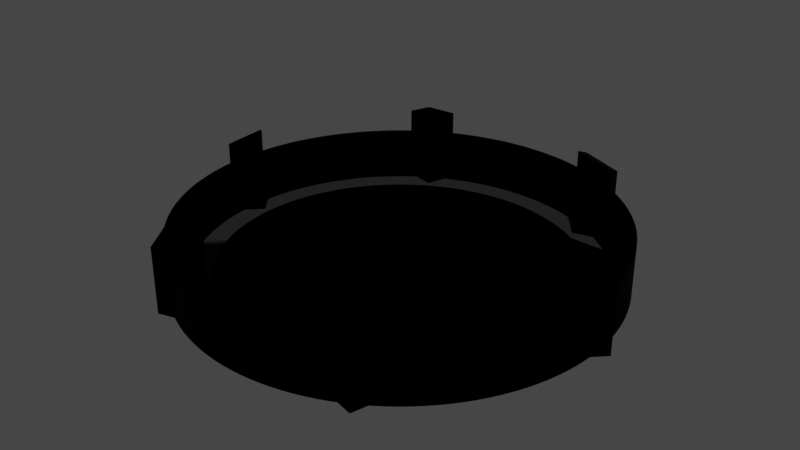 # Source: outpostWalls.blend  (saved by Blender 3.6.11; exported with 4.5.12 LTS)
import bpy
from mathutils import Matrix  # noqa: F401  (used for matrix-valued properties, if any)

bpy.ops.wm.read_factory_settings(use_empty=True)
scene = bpy.context.scene
scene.name = 'Scene'

# ---- collections
col_collection = bpy.data.collections.new('Collection'); scene.collection.children.link(col_collection)

# ---- images (referenced by path relative to the original .blend; pixels are not part of the script)
import os
ASSET_DIR = os.environ.get("B2B_ASSET_DIR", "")  # directory of the original .blend (textures are referenced by path, not embedded)
HERE = os.path.dirname(os.path.abspath(__file__))  # packed textures are extracted next to this script under _unpacked/

def load_image(name, relpath, width, height, colorspace="sRGB"):
    """Load a texture the original file referenced (path relative to the .blend, or extracted next to this script)."""
    p = next((c for c in (os.path.join(HERE, relpath), os.path.join(ASSET_DIR, relpath)) if relpath and os.path.exists(c)), "")
    if p:
        img = bpy.data.images.load(p, check_existing=True)
        img.name = name
    else:  # same state as the original file: an image datablock whose file is absent (Cycles renders it pink)
        img = bpy.data.images.new(name, width, height)
        img.source = "FILE"
        img.filepath = "//" + (relpath or name)
    img.colorspace_settings.name = colorspace
    return img
img_stone_tile_jpg = load_image('stone_tile.jpg', 'textures/stone_tile.jpg', 1024, 1024, 'sRGB')

# ---- materials (node trees are filled in below, after node groups)
mat_iron = bpy.data.materials.new('Iron')
mat_iron.use_transparent_shadow = False
mat_floor = bpy.data.materials.new('Floor')
mat_floor.use_transparent_shadow = False
mat_floor2 = bpy.data.materials.new('Floor2')
mat_floor2.use_transparent_shadow = False

# ---- material node trees
mat_iron.use_nodes = True; mat_iron.node_tree.nodes.clear()
_N = mat_iron.node_tree.nodes; _L = mat_iron.node_tree.links
n0 = _N.new('ShaderNodeOutputMaterial'); n0.name = 'Material Output'; n0.location = (300, 300)
n1 = _N.new('ShaderNodeBsdfPrincipled'); n1.name = 'Principled BSDF'; n1.location = (-82, 298)
n1.distribution = 'GGX'
n1.subsurface_method = 'RANDOM_WALK_SKIN'
n1.inputs[0].default_value = (0.0, 0.0, 0.0, 1.0)
n1.inputs[1].default_value = 1.0
n1.inputs[2].default_value = 1.0
n1.inputs[3].default_value = 1.45
n1.inputs[27].default_value = (0.0, 0.0, 0.0, 1.0)
n1.inputs[28].default_value = 1.0
_L.new(n1.outputs[0], n0.inputs[0])
n0.is_active_output = True
mat_floor.use_nodes = True; mat_floor.node_tree.nodes.clear()
_N = mat_floor.node_tree.nodes; _L = mat_floor.node_tree.links
n0 = _N.new('ShaderNodeOutputMaterial'); n0.name = 'Material Output'; n0.location = (463, 300)
n1 = _N.new('ShaderNodeBsdfPrincipled'); n1.name = 'Principled BSDF'; n1.location = (81, 288)
n1.distribution = 'GGX'
n1.subsurface_method = 'RANDOM_WALK_SKIN'
n1.inputs[0].default_value = (0.04668, 0.04668, 0.04668, 1.0)
n1.inputs[1].default_value = 1.0
n1.inputs[2].default_value = 1.0
n1.inputs[3].default_value = 1.45
n1.inputs[27].default_value = (0.0, 0.0, 0.0, 1.0)
n1.inputs[28].default_value = 1.0
n2 = _N.new('ShaderNodeTexImage'); n2.name = 'Image Texture'; n2.location = (-405, 140)
n2.image = img_stone_tile_jpg
_L.new(n1.outputs[0], n0.inputs[0])
n0.is_active_output = True
mat_floor2.use_nodes = True; mat_floor2.node_tree.nodes.clear()
_N = mat_floor2.node_tree.nodes; _L = mat_floor2.node_tree.links
n0 = _N.new('ShaderNodeBsdfPrincipled'); n0.name = 'Principled BSDF'; n0.location = (10, 300)
n0.distribution = 'GGX'
n0.subsurface_method = 'RANDOM_WALK_SKIN'
n0.inputs[0].default_value = (0.0, 0.0, 0.0, 1.0)
n0.inputs[1].default_value = 1.0
n0.inputs[2].default_value = 1.0
n0.inputs[3].default_value = 1.45
n0.inputs[27].default_value = (0.0, 0.0, 0.0, 1.0)
n0.inputs[28].default_value = 1.0
n1 = _N.new('ShaderNodeOutputMaterial'); n1.name = 'Material Output'; n1.location = (300, 300)
_L.new(n0.outputs[0], n1.inputs[0])
n1.is_active_output = True

# ---- world
world_world = bpy.data.worlds.new('World'); scene.world = world_world
world_world.use_nodes = True; world_world.node_tree.nodes.clear()
_N = world_world.node_tree.nodes; _L = world_world.node_tree.links
n0 = _N.new('ShaderNodeOutputWorld'); n0.name = 'World Output'; n0.location = (300, 300)
n1 = _N.new('ShaderNodeBackground'); n1.name = 'Background'; n1.location = (10, 300)
n1.inputs[0].default_value = (0.05088, 0.05088, 0.05088, 1.0)
_L.new(n1.outputs[0], n0.inputs[0])
n0.is_active_output = True
world_world.color = (0.05088, 0.05088, 0.05088)
world_world.use_sun_shadow = False
world_world.sun_shadow_jitter_overblur = 0.0

# ---- meshes
me_cylinder = bpy.data.meshes.new('Cylinder')
me_cylinder.from_pydata([(1.975e-08, 8.0, -1.0), (1.975e-08, 7.329, 1.0), (0.3925, 7.99, -1.0), (0.3596, 7.32, 1.0), (0.7841, 7.961, -1.0), (0.7184, 7.294, 1.0), (1.174, 7.913, -1.0), (1.075, 7.25, 1.0), (1.561, 7.846, -1.0), (1.43, 7.188, 1.0), (1.944, 7.76, -1.0), (1.781, 7.109, 1.0), (2.322, 7.656, -1.0), (2.128, 7.014, 1.0), (2.695, 7.532, -1.0), (2.469, 6.901, 1.0), (3.061, 7.391, -1.0), (2.805, 6.771, 1.0), (3.42, 7.232, -1.0), (3.134, 6.625, 1.0), (3.771, 7.055, -1.0), (3.455, 6.464, 1.0), (4.113, 6.862, -1.0), (3.768, 6.286, 1.0), (4.445, 6.652, -1.0), (4.072, 6.094, 1.0), (4.766, 6.426, -1.0), (4.366, 5.887, 1.0), (5.075, 6.184, -1.0), (4.65, 5.665, 1.0), (5.372, 5.928, -1.0), (4.922, 5.431, 1.0), (5.657, 5.657, -1.0), (5.182, 5.182, 1.0), (5.928, 5.372, -1.0), (5.431, 4.922, 1.0), (6.184, 5.075, -1.0), (5.665, 4.65, 1.0), (6.426, 4.766, -1.0), (5.887, 4.366, 1.0), (6.652, 4.445, -1.0), (6.094, 4.072, 1.0), (6.862, 4.113, -1.0), (6.286, 3.768, 1.0), (7.055, 3.771, -1.0), (6.464, 3.455, 1.0), (7.232, 3.42, -1.0), (6.625, 3.134, 1.0), (7.391, 3.061, -1.0), (6.771, 2.805, 1.0), (7.532, 2.695, -1.0), (6.901, 2.469, 1.0), (7.656, 2.322, -1.0), (7.014, 2.128, 1.0), (7.76, 1.944, -1.0), (7.109, 1.781, 1.0), (7.846, 1.561, -1.0), (7.188, 1.43, 1.0), (7.913, 1.174, -1.0), (7.25, 1.075, 1.0), (7.961, 0.7841, -1.0), (7.294, 0.7184, 1.0), (7.99, 0.3925, -1.0), (7.32, 0.3596, 1.0), (8.0, 1.839e-08, -1.0), (7.329, 1.839e-08, 1.0), (7.99, -0.3925, -1.0), (7.32, -0.3596, 1.0), (7.961, -0.7841, -1.0), (7.294, -0.7184, 1.0), (7.913, -1.174, -1.0), (7.25, -1.075, 1.0), (7.846, -1.561, -1.0), (7.188, -1.43, 1.0), (7.76, -1.944, -1.0), (7.109, -1.781, 1.0), (7.656, -2.322, -1.0), (7.014, -2.128, 1.0), (7.532, -2.695, -1.0), (6.901, -2.469, 1.0), (7.391, -3.061, -1.0), (6.771, -2.805, 1.0), (7.232, -3.42, -1.0), (6.625, -3.134, 1.0), (7.055, -3.771, -1.0), (6.464, -3.455, 1.0), (6.862, -4.113, -1.0), (6.286, -3.768, 1.0), (6.652, -4.445, -1.0), (6.094, -4.072, 1.0), (6.426, -4.766, -1.0), (5.887, -4.366, 1.0), (6.184, -5.075, -1.0), (5.665, -4.65, 1.0), (5.928, -5.372, -1.0), (5.431, -4.922, 1.0), (5.657, -5.657, -1.0), (5.182, -5.182, 1.0), (5.372, -5.928, -1.0), (4.922, -5.431, 1.0), (5.075, -6.184, -1.0), (4.65, -5.665, 1.0), (4.766, -6.426, -1.0), (4.366, -5.887, 1.0), (4.445, -6.652, -1.0), (4.072, -6.094, 1.0), (4.113, -6.862, -1.0), (3.768, -6.286, 1.0), (3.771, -7.055, -1.0), (3.455, -6.464, 1.0), (3.42, -7.232, -1.0), (3.134, -6.625, 1.0), (3.061, -7.391, -1.0), (2.805, -6.771, 1.0), (2.695, -7.532, -1.0), (2.469, -6.901, 1.0), (2.322, -7.656, -1.0), (2.128, -7.014, 1.0), (1.944, -7.76, -1.0), (1.781, -7.109, 1.0), (1.561, -7.846, -1.0), (1.43, -7.188, 1.0), (1.174, -7.913, -1.0), (1.075, -7.25, 1.0), (0.7841, -7.961, -1.0), (0.7184, -7.294, 1.0), (0.3925, -7.99, -1.0), (0.3596, -7.32, 1.0), (1.975e-08, -8.0, -1.0), (1.975e-08, -7.329, 1.0), (-0.3925, -7.99, -1.0), (-0.3596, -7.32, 1.0), (-0.7841, -7.961, -1.0), (-0.7184, -7.294, 1.0), (-1.174, -7.913, -1.0), (-1.075, -7.25, 1.0), (-1.561, -7.846, -1.0), (-1.43, -7.188, 1.0), (-1.944, -7.76, -1.0), (-1.781, -7.109, 1.0), (-2.322, -7.656, -1.0), (-2.128, -7.014, 1.0), (-2.695, -7.532, -1.0), (-2.469, -6.901, 1.0), (-3.061, -7.391, -1.0), (-2.805, -6.771, 1.0), (-3.42, -7.232, -1.0), (-3.134, -6.625, 1.0), (-3.771, -7.055, -1.0), (-3.455, -6.464, 1.0), (-4.113, -6.862, -1.0), (-3.768, -6.286, 1.0), (-4.445, -6.652, -1.0), (-4.072, -6.094, 1.0), (-4.766, -6.426, -1.0), (-4.366, -5.887, 1.0), (-5.075, -6.184, -1.0), (-4.65, -5.665, 1.0), (-5.372, -5.928, -1.0), (-4.922, -5.431, 1.0), (-5.657, -5.657, -1.0), (-5.182, -5.182, 1.0), (-5.928, -5.372, -1.0), (-5.431, -4.922, 1.0), (-6.184, -5.075, -1.0), (-5.665, -4.65, 1.0), (-6.426, -4.766, -1.0), (-5.887, -4.366, 1.0), (-6.652, -4.445, -1.0), (-6.094, -4.072, 1.0), (-6.862, -4.113, -1.0), (-6.286, -3.768, 1.0), (-7.055, -3.771, -1.0), (-6.464, -3.455, 1.0), (-7.232, -3.42, -1.0), (-6.625, -3.134, 1.0), (-7.391, -3.061, -1.0), (-6.771, -2.805, 1.0), (-7.532, -2.695, -1.0), (-6.901, -2.469, 1.0), (-7.656, -2.322, -1.0), (-7.014, -2.128, 1.0), (-7.76, -1.944, -1.0), (-7.109, -1.781, 1.0), (-7.846, -1.561, -1.0), (-7.188, -1.43, 1.0), (-7.913, -1.174, -1.0), (-7.25, -1.075, 1.0), (-7.961, -0.7841, -1.0), (-7.294, -0.7184, 1.0), (-7.99, -0.3925, -1.0), (-7.32, -0.3596, 1.0), (-8.0, 1.839e-08, -1.0), (-7.329, 1.839e-08, 1.0), (-7.99, 0.3925, -1.0), (-7.32, 0.3596, 1.0), (-7.961, 0.7841, -1.0), (-7.294, 0.7184, 1.0), (-7.913, 1.174, -1.0), (-7.25, 1.075, 1.0), (-7.846, 1.561, -1.0), (-7.188, 1.43, 1.0), (-7.76, 1.944, -1.0), (-7.109, 1.781, 1.0), (-7.656, 2.322, -1.0), (-7.014, 2.128, 1.0), (-7.532, 2.695, -1.0), (-6.901, 2.469, 1.0), (-7.391, 3.061, -1.0), (-6.771, 2.805, 1.0), (-7.232, 3.42, -1.0), (-6.625, 3.134, 1.0), (-7.055, 3.771, -1.0), (-6.464, 3.455, 1.0), (-6.862, 4.113, -1.0), (-6.286, 3.768, 1.0), (-6.652, 4.445, -1.0), (-6.094, 4.072, 1.0), (-6.426, 4.766, -1.0), (-5.887, 4.366, 1.0), (-6.184, 5.075, -1.0), (-5.665, 4.65, 1.0), (-5.928, 5.372, -1.0), (-5.431, 4.922, 1.0), (-5.657, 5.657, -1.0), (-5.182, 5.182, 1.0), (-5.372, 5.928, -1.0), (-4.922, 5.431, 1.0), (-5.075, 6.184, -1.0), (-4.65, 5.665, 1.0), (-4.766, 6.426, -1.0), (-4.366, 5.887, 1.0), (-4.445, 6.652, -1.0), (-4.072, 6.094, 1.0), (-4.113, 6.862, -1.0), (-3.768, 6.286, 1.0), (-3.771, 7.055, -1.0), (-3.455, 6.464, 1.0), (-3.42, 7.232, -1.0), (-3.134, 6.625, 1.0), (-3.061, 7.391, -1.0), (-2.805, 6.771, 1.0), (-2.695, 7.532, -1.0), (-2.469, 6.901, 1.0), (-2.322, 7.656, -1.0), (-2.128, 7.014, 1.0), (-1.944, 7.76, -1.0), (-1.781, 7.109, 1.0), (-1.561, 7.846, -1.0), (-1.43, 7.188, 1.0), (-1.174, 7.913, -1.0), (-1.075, 7.25, 1.0), (-0.7841, 7.961, -1.0), (-0.7184, 7.294, 1.0), (-0.3925, 7.99, -1.0), (-0.3596, 7.32, 1.0), (0.3925, 7.99, 1.0), (1.975e-08, 8.0, 1.0), (0.7841, 7.961, 1.0), (1.174, 7.913, 1.0), (1.561, 7.846, 1.0), (1.944, 7.76, 1.0), (2.322, 7.656, 1.0), (2.695, 7.532, 1.0), (3.061, 7.391, 1.0), (3.42, 7.232, 1.0), (3.771, 7.055, 1.0), (4.113, 6.862, 1.0), (4.445, 6.652, 1.0), (4.766, 6.426, 1.0), (5.075, 6.184, 1.0), (5.372, 5.928, 1.0), (5.657, 5.657, 1.0), (5.928, 5.372, 1.0), (6.184, 5.075, 1.0), (6.426, 4.766, 1.0), (6.652, 4.445, 1.0), (6.862, 4.113, 1.0), (7.055, 3.771, 1.0), (7.232, 3.42, 1.0), (7.391, 3.061, 1.0), (7.532, 2.695, 1.0), (7.656, 2.322, 1.0), (7.76, 1.944, 1.0), (7.846, 1.561, 1.0), (7.913, 1.174, 1.0), (7.961, 0.7841, 1.0), (7.99, 0.3925, 1.0), (8.0, 1.839e-08, 1.0), (7.99, -0.3925, 1.0), (7.961, -0.7841, 1.0), (7.913, -1.174, 1.0), (7.846, -1.561, 1.0), (7.76, -1.944, 1.0), (7.656, -2.322, 1.0), (7.532, -2.695, 1.0), (7.391, -3.061, 1.0), (7.232, -3.42, 1.0), (7.055, -3.771, 1.0), (6.862, -4.113, 1.0), (6.652, -4.445, 1.0), (6.426, -4.766, 1.0), (6.184, -5.075, 1.0), (5.928, -5.372, 1.0), (5.657, -5.657, 1.0), (5.372, -5.928, 1.0), (5.075, -6.184, 1.0), (4.766, -6.426, 1.0), (4.445, -6.652, 1.0), (4.113, -6.862, 1.0), (3.771, -7.055, 1.0), (3.42, -7.232, 1.0), (3.061, -7.391, 1.0), (2.695, -7.532, 1.0), (2.322, -7.656, 1.0), (1.944, -7.76, 1.0), (1.561, -7.846, 1.0), (1.174, -7.913, 1.0), (0.7841, -7.961, 1.0), (0.3925, -7.99, 1.0), (1.975e-08, -8.0, 1.0), (-0.3925, -7.99, 1.0), (-0.7841, -7.961, 1.0), (-1.174, -7.913, 1.0), (-1.561, -7.846, 1.0), (-1.944, -7.76, 1.0), (-2.322, -7.656, 1.0), (-2.695, -7.532, 1.0), (-3.061, -7.391, 1.0), (-3.42, -7.232, 1.0), (-3.771, -7.055, 1.0), (-4.113, -6.862, 1.0), (-4.445, -6.652, 1.0), (-4.766, -6.426, 1.0), (-5.075, -6.184, 1.0), (-5.372, -5.928, 1.0), (-5.657, -5.657, 1.0), (-5.928, -5.372, 1.0), (-6.184, -5.075, 1.0), (-6.426, -4.766, 1.0), (-6.652, -4.445, 1.0), (-6.862, -4.113, 1.0), (-7.055, -3.771, 1.0), (-7.232, -3.42, 1.0), (-7.391, -3.061, 1.0), (-7.532, -2.695, 1.0), (-7.656, -2.322, 1.0), (-7.76, -1.944, 1.0), (-7.846, -1.561, 1.0), (-7.913, -1.174, 1.0), (-7.961, -0.7841, 1.0), (-7.99, -0.3925, 1.0), (-8.0, 1.839e-08, 1.0), (-7.99, 0.3925, 1.0), (-7.961, 0.7841, 1.0), (-7.913, 1.174, 1.0), (-7.846, 1.561, 1.0), (-7.76, 1.944, 1.0), (-7.656, 2.322, 1.0), (-7.532, 2.695, 1.0), (-7.391, 3.061, 1.0), (-7.232, 3.42, 1.0), (-7.055, 3.771, 1.0), (-6.862, 4.113, 1.0), (-6.652, 4.445, 1.0), (-6.426, 4.766, 1.0), (-6.184, 5.075, 1.0), (-5.928, 5.372, 1.0), (-5.657, 5.657, 1.0), (-5.372, 5.928, 1.0), (-5.075, 6.184, 1.0), (-4.766, 6.426, 1.0), (-4.445, 6.652, 1.0), (-4.113, 6.862, 1.0), (-3.771, 7.055, 1.0), (-3.42, 7.232, 1.0), (-3.061, 7.391, 1.0), (-2.695, 7.532, 1.0), (-2.322, 7.656, 1.0), (-1.944, 7.76, 1.0), (-1.561, 7.846, 1.0), (-1.174, 7.913, 1.0), (-0.7841, 7.961, 1.0), (-0.3925, 7.99, 1.0), (0.3208, 6.53, -0.75), (1.828e-08, 6.538, -0.75), (0.6408, 6.506, -0.75), (0.9593, 6.467, -0.75), (1.275, 6.412, -0.75), (1.589, 6.342, -0.75), (1.898, 6.256, -0.75), (2.203, 6.156, -0.75), (2.502, 6.04, -0.75), (2.795, 5.91, -0.75), (3.082, 5.766, -0.75), (3.361, 5.608, -0.75), (3.632, 5.436, -0.75), (3.895, 5.251, -0.75), (4.148, 5.054, -0.75), (4.39, 4.844, -0.75), (4.623, 4.623, -0.75), (4.844, 4.39, -0.75), (5.054, 4.148, -0.75), (5.251, 3.895, -0.75), (5.436, 3.632, -0.75), (5.608, 3.361, -0.75), (5.766, 3.082, -0.75), (5.91, 2.795, -0.75), (6.04, 2.502, -0.75), (6.156, 2.203, -0.75), (6.256, 1.898, -0.75), (6.342, 1.589, -0.75), (6.412, 1.275, -0.75), (6.467, 0.9593, -0.75), (6.506, 0.6408, -0.75), (6.53, 0.3208, -0.75), (6.538, 1.692e-08, -0.75), (6.53, -0.3208, -0.75), (6.506, -0.6408, -0.75), (6.467, -0.9593, -0.75), (6.412, -1.275, -0.75), (6.342, -1.589, -0.75), (6.256, -1.898, -0.75), (6.156, -2.203, -0.75), (6.04, -2.502, -0.75), (5.91, -2.795, -0.75), (5.766, -3.082, -0.75), (5.608, -3.361, -0.75), (5.436, -3.632, -0.75), (5.251, -3.895, -0.75), (5.054, -4.148, -0.75), (4.844, -4.39, -0.75), (4.623, -4.623, -0.75), (4.39, -4.844, -0.75), (4.148, -5.054, -0.75), (3.895, -5.251, -0.75), (3.632, -5.436, -0.75), (3.361, -5.608, -0.75), (3.082, -5.766, -0.75), (2.795, -5.91, -0.75), (2.502, -6.04, -0.75), (2.203, -6.156, -0.75), (1.898, -6.256, -0.75), (1.589, -6.342, -0.75), (1.275, -6.412, -0.75), (0.9593, -6.467, -0.75), (0.6408, -6.506, -0.75), (0.3208, -6.53, -0.75), (1.828e-08, -6.538, -0.75), (-0.3208, -6.53, -0.75), (-0.6408, -6.506, -0.75), (-0.9593, -6.467, -0.75), (-1.275, -6.412, -0.75), (-1.589, -6.342, -0.75), (-1.898, -6.256, -0.75), (-2.203, -6.156, -0.75), (-2.502, -6.04, -0.75), (-2.795, -5.91, -0.75), (-3.082, -5.766, -0.75), (-3.361, -5.608, -0.75), (-3.632, -5.436, -0.75), (-3.895, -5.251, -0.75), (-4.148, -5.054, -0.75), (-4.39, -4.844, -0.75), (-4.623, -4.623, -0.75), (-4.844, -4.39, -0.75), (-5.054, -4.148, -0.75), (-5.251, -3.895, -0.75), (-5.436, -3.632, -0.75), (-5.608, -3.361, -0.75), (-5.766, -3.082, -0.75), (-5.91, -2.795, -0.75), (-6.04, -2.502, -0.75), (-6.156, -2.203, -0.75), (-6.256, -1.898, -0.75), (-6.342, -1.589, -0.75), (-6.412, -1.275, -0.75), (-6.467, -0.9593, -0.75), (-6.506, -0.6408, -0.75), (-6.53, -0.3208, -0.75), (-6.538, 1.692e-08, -0.75), (-6.53, 0.3208, -0.75), (-6.506, 0.6408, -0.75), (-6.467, 0.9593, -0.75), (-6.412, 1.275, -0.75), (-6.342, 1.589, -0.75), (-6.256, 1.898, -0.75), (-6.156, 2.203, -0.75), (-6.04, 2.502, -0.75), (-5.91, 2.795, -0.75), (-5.766, 3.082, -0.75), (-5.608, 3.361, -0.75), (-5.436, 3.632, -0.75), (-5.251, 3.895, -0.75), (-5.054, 4.148, -0.75), (-4.844, 4.39, -0.75), (-4.623, 4.623, -0.75), (-4.39, 4.844, -0.75), (-4.148, 5.054, -0.75), (-3.895, 5.251, -0.75), (-3.632, 5.436, -0.75), (-3.361, 5.608, -0.75), (-3.082, 5.766, -0.75), (-2.795, 5.91, -0.75), (-2.502, 6.04, -0.75), (-2.203, 6.156, -0.75), (-1.898, 6.256, -0.75), (-1.589, 6.342, -0.75), (-1.275, 6.412, -0.75), (-0.9593, 6.467, -0.75), (-0.6408, 6.506, -0.75), (-0.3208, 6.53, -0.75), (6.751, 1.839e-08, -1.0), (6.751, 1.839e-08, 2.53), (7.6, 0.8485, -1.0), (7.6, 0.8485, 2.0), (7.6, -0.8485, -1.0), (7.6, -0.8485, 2.0), (8.449, 1.839e-08, -1.0), (8.449, 1.839e-08, 1.47), (-7.6, -0.8485, -1.0), (-6.751, 9.257e-08, -1.0), (-6.751, 9.257e-08, 2.53), (-7.6, -0.8485, 2.0), (-8.449, -5.579e-08, -1.0), (-8.449, -5.579e-08, 1.47), (-7.6, 0.8485, -1.0), (-7.6, 0.8485, 2.0), (3.063, 7.007, -1.0), (3.374, 5.848, -1.0), (3.374, 5.848, 2.53), (3.063, 7.007, 2.0), (4.222, 7.318, -1.0), (4.222, 7.318, 1.47), (4.533, 6.159, -1.0), (4.533, 6.159, 2.0), (-3.063, -7.007, -1.0), (-3.374, -5.848, -1.0), (-3.374, -5.848, 2.53), (-3.063, -7.007, 2.0), (-4.222, -7.318, -1.0), (-4.222, -7.318, 1.47), (-4.533, -6.159, -1.0), (-4.533, -6.159, 2.0), (-4.537, 6.156, -1.0), (-3.378, 5.846, -1.0), (-3.378, 5.846, 2.53), (-4.537, 6.156, 2.0), (-4.227, 7.315, -1.0), (-4.227, 7.315, 1.47), (-3.067, 7.005, -1.0), (-3.067, 7.005, 2.0), (4.537, -6.156, -1.0), (3.378, -5.846, -1.0), (3.378, -5.846, 2.53), (4.537, -6.156, 2.0), (4.227, -7.315, -1.0), (4.227, -7.315, 1.47), (3.067, -7.005, -1.0), (3.067, -7.005, 2.0), (0.3596, 7.32, -0.75), (1.975e-08, 7.329, -0.75), (0.7184, 7.294, -0.75), (1.075, 7.25, -0.75), (1.43, 7.188, -0.75), (1.781, 7.109, -0.75), (2.128, 7.014, -0.75), (2.469, 6.901, -0.75), (2.805, 6.771, -0.75), (3.134, 6.625, -0.75), (3.455, 6.464, -0.75), (3.768, 6.286, -0.75), (4.072, 6.094, -0.75), (4.366, 5.887, -0.75), (4.65, 5.665, -0.75), (4.922, 5.431, -0.75), (5.182, 5.182, -0.75), (5.431, 4.922, -0.75), (5.665, 4.65, -0.75), (5.887, 4.366, -0.75), (6.094, 4.072, -0.75), (6.286, 3.768, -0.75), (6.464, 3.455, -0.75), (6.625, 3.134, -0.75), (6.771, 2.805, -0.75), (6.901, 2.469, -0.75), (7.014, 2.128, -0.75), (7.109, 1.781, -0.75), (7.188, 1.43, -0.75), (7.25, 1.075, -0.75), (7.294, 0.7184, -0.75), (7.32, 0.3596, -0.75), (7.329, 1.839e-08, -0.75), (7.32, -0.3596, -0.75), (7.294, -0.7184, -0.75), (7.25, -1.075, -0.75), (7.188, -1.43, -0.75), (7.109, -1.781, -0.75), (7.014, -2.128, -0.75), (6.901, -2.469, -0.75), (6.771, -2.805, -0.75), (6.625, -3.134, -0.75), (6.464, -3.455, -0.75), (6.286, -3.768, -0.75), (6.094, -4.072, -0.75), (5.887, -4.366, -0.75), (5.665, -4.65, -0.75), (5.431, -4.922, -0.75), (5.182, -5.182, -0.75), (4.922, -5.431, -0.75), (4.65, -5.665, -0.75), (4.366, -5.887, -0.75), (4.072, -6.094, -0.75), (3.768, -6.286, -0.75), (3.455, -6.464, -0.75), (3.134, -6.625, -0.75), (2.805, -6.771, -0.75), (2.469, -6.901, -0.75), (2.128, -7.014, -0.75), (1.781, -7.109, -0.75), (1.43, -7.188, -0.75), (1.075, -7.25, -0.75), (0.7184, -7.294, -0.75), (0.3596, -7.32, -0.75), (1.975e-08, -7.329, -0.75), (-0.3596, -7.32, -0.75), (-0.7184, -7.294, -0.75), (-1.075, -7.25, -0.75), (-1.43, -7.188, -0.75), (-1.781, -7.109, -0.75), (-2.128, -7.014, -0.75), (-2.469, -6.901, -0.75), (-2.805, -6.771, -0.75), (-3.134, -6.625, -0.75), (-3.455, -6.464, -0.75), (-3.768, -6.286, -0.75), (-4.072, -6.094, -0.75), (-4.366, -5.887, -0.75), (-4.65, -5.665, -0.75), (-4.922, -5.431, -0.75), (-5.182, -5.182, -0.75), (-5.431, -4.922, -0.75), (-5.665, -4.65, -0.75), (-5.887, -4.366, -0.75), (-6.094, -4.072, -0.75), (-6.286, -3.768, -0.75), (-6.464, -3.455, -0.75), (-6.625, -3.134, -0.75), (-6.771, -2.805, -0.75), (-6.901, -2.469, -0.75), (-7.014, -2.128, -0.75), (-7.109, -1.781, -0.75), (-7.188, -1.43, -0.75), (-7.25, -1.075, -0.75), (-7.294, -0.7184, -0.75), (-7.32, -0.3596, -0.75), (-7.329, 1.839e-08, -0.75), (-7.32, 0.3596, -0.75), (-7.294, 0.7184, -0.75), (-7.25, 1.075, -0.75), (-7.188, 1.43, -0.75), (-7.109, 1.781, -0.75), (-7.014, 2.128, -0.75), (-6.901, 2.469, -0.75), (-6.771, 2.805, -0.75), (-6.625, 3.134, -0.75), (-6.464, 3.455, -0.75), (-6.286, 3.768, -0.75), (-6.094, 4.072, -0.75), (-5.887, 4.366, -0.75), (-5.665, 4.65, -0.75), (-5.431, 4.922, -0.75), (-5.182, 5.182, -0.75), (-4.922, 5.431, -0.75), (-4.65, 5.665, -0.75), (-4.366, 5.887, -0.75), (-4.072, 6.094, -0.75), (-3.768, 6.286, -0.75), (-3.455, 6.464, -0.75), (-3.134, 6.625, -0.75), (-2.805, 6.771, -0.75), (-2.469, 6.901, -0.75), (-2.128, 7.014, -0.75), (-1.781, 7.109, -0.75), (-1.43, 7.188, -0.75), (-1.075, 7.25, -0.75), (-0.7184, 7.294, -0.75), (-0.3596, 7.32, -0.75)], [], [(0, 257, 256, 2), (2, 256, 258, 4), (4, 258, 259, 6), (6, 259, 260, 8), (8, 260, 261, 10), (10, 261, 262, 12), (12, 262, 263, 14), (14, 263, 264, 16), (16, 264, 265, 18), (18, 265, 266, 20), (20, 266, 267, 22), (22, 267, 268, 24), (24, 268, 269, 26), (26, 269, 270, 28), (28, 270, 271, 30), (30, 271, 272, 32), (32, 272, 273, 34), (34, 273, 274, 36), (36, 274, 275, 38), (38, 275, 276, 40), (40, 276, 277, 42), (42, 277, 278, 44), (44, 278, 279, 46), (46, 279, 280, 48), (48, 280, 281, 50), (50, 281, 282, 52), (52, 282, 283, 54), (54, 283, 284, 56), (56, 284, 285, 58), (58, 285, 286, 60), (60, 286, 287, 62), (62, 287, 288, 64), (64, 288, 289, 66), (66, 289, 290, 68), (68, 290, 291, 70), (70, 291, 292, 72), (72, 292, 293, 74), (74, 293, 294, 76), (76, 294, 295, 78), (78, 295, 296, 80), (80, 296, 297, 82), (82, 297, 298, 84), (84, 298, 299, 86), (86, 299, 300, 88), (88, 300, 301, 90), (90, 301, 302, 92), (92, 302, 303, 94), (94, 303, 304, 96), (96, 304, 305, 98), (98, 305, 306, 100), (100, 306, 307, 102), (102, 307, 308, 104), (104, 308, 309, 106), (106, 309, 310, 108), (108, 310, 311, 110), (110, 311, 312, 112), (112, 312, 313, 114), (114, 313, 314, 116), (116, 314, 315, 118), (118, 315, 316, 120), (120, 316, 317, 122), (122, 317, 318, 124), (124, 318, 319, 126), (126, 319, 320, 128), (128, 320, 321, 130), (130, 321, 322, 132), (132, 322, 323, 134), (134, 323, 324, 136), (136, 324, 325, 138), (138, 325, 326, 140), (140, 326, 327, 142), (142, 327, 328, 144), (144, 328, 329, 146), (146, 329, 330, 148), (148, 330, 331, 150), (150, 331, 332, 152), (152, 332, 333, 154), (154, 333, 334, 156), (156, 334, 335, 158), (158, 335, 336, 160), (160, 336, 337, 162), (162, 337, 338, 164), (164, 338, 339, 166), (166, 339, 340, 168), (168, 340, 341, 170), (170, 341, 342, 172), (172, 342, 343, 174), (174, 343, 344, 176), (176, 344, 345, 178), (178, 345, 346, 180), (180, 346, 347, 182), (182, 347, 348, 184), (184, 348, 349, 186), (186, 349, 350, 188), (188, 350, 351, 190), (190, 351, 352, 192), (192, 352, 353, 194), (194, 353, 354, 196), (196, 354, 355, 198), (198, 355, 356, 200), (200, 356, 357, 202), (202, 357, 358, 204), (204, 358, 359, 206), (206, 359, 360, 208), (208, 360, 361, 210), (210, 361, 362, 212), (212, 362, 363, 214), (214, 363, 364, 216), (216, 364, 365, 218), (218, 365, 366, 220), (220, 366, 367, 222), (222, 367, 368, 224), (224, 368, 369, 226), (226, 369, 370, 228), (228, 370, 371, 230), (230, 371, 372, 232), (232, 372, 373, 234), (234, 373, 374, 236), (236, 374, 375, 238), (238, 375, 376, 240), (240, 376, 377, 242), (242, 377, 378, 244), (244, 378, 379, 246), (246, 379, 380, 248), (248, 380, 381, 250), (250, 381, 382, 252), (167, 165, 642, 643), (252, 382, 383, 254), (254, 383, 257, 0), (0, 2, 4, 6, 8, 10, 12, 14, 16, 18, 20, 22, 24, 26, 28, 30, 32, 34, 36, 38, 40, 42, 44, 46, 48, 50, 52, 54, 56, 58, 60, 62, 64, 66, 68, 70, 72, 74, 76, 78, 80, 82, 84, 86, 88, 90, 92, 94, 96, 98, 100, 102, 104, 106, 108, 110, 112, 114, 116, 118, 120, 122, 124, 126, 128, 130, 132, 134, 136, 138, 140, 142, 144, 146, 148, 150, 152, 154, 156, 158, 160, 162, 164, 166, 168, 170, 172, 174, 176, 178, 180, 182, 184, 186, 188, 190, 192, 194, 196, 198, 200, 202, 204, 206, 208, 210, 212, 214, 216, 218, 220, 222, 224, 226, 228, 230, 232, 234, 236, 238, 240, 242, 244, 246, 248, 250, 252, 254), (1, 3, 256, 257), (3, 5, 258, 256), (5, 7, 259, 258), (7, 9, 260, 259), (9, 11, 261, 260), (11, 13, 262, 261), (13, 15, 263, 262), (15, 17, 264, 263), (17, 19, 265, 264), (19, 21, 266, 265), (21, 23, 267, 266), (23, 25, 268, 267), (25, 27, 269, 268), (27, 29, 270, 269), (29, 31, 271, 270), (31, 33, 272, 271), (33, 35, 273, 272), (35, 37, 274, 273), (37, 39, 275, 274), (39, 41, 276, 275), (41, 43, 277, 276), (43, 45, 278, 277), (45, 47, 279, 278), (47, 49, 280, 279), (49, 51, 281, 280), (51, 53, 282, 281), (53, 55, 283, 282), (55, 57, 284, 283), (57, 59, 285, 284), (59, 61, 286, 285), (61, 63, 287, 286), (63, 65, 288, 287), (65, 67, 289, 288), (67, 69, 290, 289), (69, 71, 291, 290), (71, 73, 292, 291), (73, 75, 293, 292), (75, 77, 294, 293), (77, 79, 295, 294), (79, 81, 296, 295), (81, 83, 297, 296), (83, 85, 298, 297), (85, 87, 299, 298), (87, 89, 300, 299), (89, 91, 301, 300), (91, 93, 302, 301), (93, 95, 303, 302), (95, 97, 304, 303), (97, 99, 305, 304), (99, 101, 306, 305), (101, 103, 307, 306), (103, 105, 308, 307), (105, 107, 309, 308), (107, 109, 310, 309), (109, 111, 311, 310), (111, 113, 312, 311), (113, 115, 313, 312), (115, 117, 314, 313), (117, 119, 315, 314), (119, 121, 316, 315), (121, 123, 317, 316), (123, 125, 318, 317), (125, 127, 319, 318), (127, 129, 320, 319), (129, 131, 321, 320), (131, 133, 322, 321), (133, 135, 323, 322), (135, 137, 324, 323), (137, 139, 325, 324), (139, 141, 326, 325), (141, 143, 327, 326), (143, 145, 328, 327), (145, 147, 329, 328), (147, 149, 330, 329), (149, 151, 331, 330), (151, 153, 332, 331), (153, 155, 333, 332), (155, 157, 334, 333), (157, 159, 335, 334), (159, 161, 336, 335), (161, 163, 337, 336), (163, 165, 338, 337), (165, 167, 339, 338), (167, 169, 340, 339), (169, 171, 341, 340), (171, 173, 342, 341), (173, 175, 343, 342), (175, 177, 344, 343), (177, 179, 345, 344), (179, 181, 346, 345), (181, 183, 347, 346), (183, 185, 348, 347), (185, 187, 349, 348), (187, 189, 350, 349), (189, 191, 351, 350), (191, 193, 352, 351), (193, 195, 353, 352), (195, 197, 354, 353), (197, 199, 355, 354), (199, 201, 356, 355), (201, 203, 357, 356), (203, 205, 358, 357), (205, 207, 359, 358), (207, 209, 360, 359), (209, 211, 361, 360), (211, 213, 362, 361), (213, 215, 363, 362), (215, 217, 364, 363), (217, 219, 365, 364), (219, 221, 366, 365), (221, 223, 367, 366), (223, 225, 368, 367), (225, 227, 369, 368), (227, 229, 370, 369), (229, 231, 371, 370), (231, 233, 372, 371), (233, 235, 373, 372), (235, 237, 374, 373), (237, 239, 375, 374), (239, 241, 376, 375), (241, 243, 377, 376), (243, 245, 378, 377), (245, 247, 379, 378), (247, 249, 380, 379), (249, 251, 381, 380), (251, 253, 382, 381), (253, 255, 383, 382), (255, 1, 257, 383), (384, 385, 511, 510, 509, 508, 507, 506, 505, 504, 503, 502, 501, 500, 499, 498, 497, 496, 495, 494, 493, 492, 491, 490, 489, 488, 487, 486, 485, 484, 483, 482, 481, 480, 479, 478, 477, 476, 475, 474, 473, 472, 471, 470, 469, 468, 467, 466, 465, 464, 463, 462, 461, 460, 459, 458, 457, 456, 455, 454, 453, 452, 451, 450, 449, 448, 447, 446, 445, 444, 443, 442, 441, 440, 439, 438, 437, 436, 435, 434, 433, 432, 431, 430, 429, 428, 427, 426, 425, 424, 423, 422, 421, 420, 419, 418, 417, 416, 415, 414, 413, 412, 411, 410, 409, 408, 407, 406, 405, 404, 403, 402, 401, 400, 399, 398, 397, 396, 395, 394, 393, 392, 391, 390, 389, 388, 387, 386), (65, 63, 591, 592), (169, 167, 643, 644), (67, 65, 592, 593), (171, 169, 644, 645), (69, 67, 593, 594), (173, 171, 645, 646), (71, 69, 594, 595), (175, 173, 646, 647), (73, 71, 595, 596), (177, 175, 647, 648), (75, 73, 596, 597), (179, 177, 648, 649), (77, 75, 597, 598), (181, 179, 649, 650), (79, 77, 598, 599), (183, 181, 650, 651), (81, 79, 599, 600), (185, 183, 651, 652), (83, 81, 600, 601), (187, 185, 652, 653), (85, 83, 601, 602), (189, 187, 653, 654), (87, 85, 602, 603), (191, 189, 654, 655), (89, 87, 603, 604), (193, 191, 655, 656), (91, 89, 604, 605), (195, 193, 656, 657), (93, 91, 605, 606), (197, 195, 657, 658), (95, 93, 606, 607), (199, 197, 658, 659), (97, 95, 607, 608), (201, 199, 659, 660), (99, 97, 608, 609), (203, 201, 660, 661), (101, 99, 609, 610), (205, 203, 661, 662), (103, 101, 610, 611), (207, 205, 662, 663), (105, 103, 611, 612), (3, 1, 561, 560), (209, 207, 663, 664), (107, 105, 612, 613), (5, 3, 560, 562), (211, 209, 664, 665), (109, 107, 613, 614), (7, 5, 562, 563), (213, 211, 665, 666), (111, 109, 614, 615), (9, 7, 563, 564), (215, 213, 666, 667), (113, 111, 615, 616), (11, 9, 564, 565), (217, 215, 667, 668), (115, 113, 616, 617), (13, 11, 565, 566), (219, 217, 668, 669), (117, 115, 617, 618), (15, 13, 566, 567), (221, 219, 669, 670), (119, 117, 618, 619), (17, 15, 567, 568), (223, 221, 670, 671), (121, 119, 619, 620), (19, 17, 568, 569), (225, 223, 671, 672), (123, 121, 620, 621), (21, 19, 569, 570), (227, 225, 672, 673), (125, 123, 621, 622), (23, 21, 570, 571), (229, 227, 673, 674), (127, 125, 622, 623), (25, 23, 571, 572), (231, 229, 674, 675), (129, 127, 623, 624), (27, 25, 572, 573), (233, 231, 675, 676), (131, 129, 624, 625), (29, 27, 573, 574), (235, 233, 676, 677), (133, 131, 625, 626), (31, 29, 574, 575), (237, 235, 677, 678), (135, 133, 626, 627), (33, 31, 575, 576), (239, 237, 678, 679), (137, 135, 627, 628), (35, 33, 576, 577), (241, 239, 679, 680), (139, 137, 628, 629), (37, 35, 577, 578), (243, 241, 680, 681), (141, 139, 629, 630), (39, 37, 578, 579), (245, 243, 681, 682), (143, 141, 630, 631), (41, 39, 579, 580), (247, 245, 682, 683), (145, 143, 631, 632), (43, 41, 580, 581), (249, 247, 683, 684), (147, 145, 632, 633), (45, 43, 581, 582), (251, 249, 684, 685), (149, 147, 633, 634), (47, 45, 582, 583), (253, 251, 685, 686), (151, 149, 634, 635), (49, 47, 583, 584), (255, 253, 686, 687), (153, 151, 635, 636), (51, 49, 584, 585), (1, 255, 687, 561), (155, 153, 636, 637), (53, 51, 585, 586), (157, 155, 637, 638), (55, 53, 586, 587), (159, 157, 638, 639), (57, 55, 587, 588), (161, 159, 639, 640), (59, 57, 588, 589), (163, 161, 640, 641), (61, 59, 589, 590), (165, 163, 641, 642), (63, 61, 590, 591), (512, 513, 515, 514), (514, 515, 519, 518), (518, 519, 517, 516), (516, 517, 513, 512), (514, 518, 516, 512), (519, 515, 513, 517), (521, 520, 523, 522), (520, 524, 525, 523), (524, 526, 527, 525), (526, 521, 522, 527), (520, 521, 526, 524), (525, 527, 522, 523), (529, 530, 531, 528), (528, 531, 533, 532), (532, 533, 535, 534), (534, 535, 530, 529), (528, 532, 534, 529), (533, 531, 530, 535), (537, 536, 539, 538), (536, 540, 541, 539), (540, 542, 543, 541), (542, 537, 538, 543), (536, 537, 542, 540), (541, 543, 538, 539), (545, 544, 547, 546), (544, 548, 549, 547), (548, 550, 551, 549), (550, 545, 546, 551), (544, 545, 550, 548), (549, 551, 546, 547), (553, 554, 555, 552), (552, 555, 557, 556), (556, 557, 559, 558), (558, 559, 554, 553), (552, 556, 558, 553), (557, 555, 554, 559), (385, 384, 560, 561), (384, 386, 562, 560), (386, 387, 563, 562), (387, 388, 564, 563), (388, 389, 565, 564), (389, 390, 566, 565), (390, 391, 567, 566), (391, 392, 568, 567), (392, 393, 569, 568), (393, 394, 570, 569), (394, 395, 571, 570), (395, 396, 572, 571), (396, 397, 573, 572), (397, 398, 574, 573), (398, 399, 575, 574), (399, 400, 576, 575), (400, 401, 577, 576), (401, 402, 578, 577), (402, 403, 579, 578), (403, 404, 580, 579), (404, 405, 581, 580), (405, 406, 582, 581), (406, 407, 583, 582), (407, 408, 584, 583), (408, 409, 585, 584), (409, 410, 586, 585), (410, 411, 587, 586), (411, 412, 588, 587), (412, 413, 589, 588), (413, 414, 590, 589), (414, 415, 591, 590), (415, 416, 592, 591), (416, 417, 593, 592), (417, 418, 594, 593), (418, 419, 595, 594), (419, 420, 596, 595), (420, 421, 597, 596), (421, 422, 598, 597), (422, 423, 599, 598), (423, 424, 600, 599), (424, 425, 601, 600), (425, 426, 602, 601), (426, 427, 603, 602), (427, 428, 604, 603), (428, 429, 605, 604), (429, 430, 606, 605), (430, 431, 607, 606), (431, 432, 608, 607), (432, 433, 609, 608), (433, 434, 610, 609), (434, 435, 611, 610), (435, 436, 612, 611), (436, 437, 613, 612), (437, 438, 614, 613), (438, 439, 615, 614), (439, 440, 616, 615), (440, 441, 617, 616), (441, 442, 618, 617), (442, 443, 619, 618), (443, 444, 620, 619), (444, 445, 621, 620), (445, 446, 622, 621), (446, 447, 623, 622), (447, 448, 624, 623), (448, 449, 625, 624), (449, 450, 626, 625), (450, 451, 627, 626), (451, 452, 628, 627), (452, 453, 629, 628), (453, 454, 630, 629), (454, 455, 631, 630), (455, 456, 632, 631), (456, 457, 633, 632), (457, 458, 634, 633), (458, 459, 635, 634), (459, 460, 636, 635), (460, 461, 637, 636), (461, 462, 638, 637), (462, 463, 639, 638), (463, 464, 640, 639), (464, 465, 641, 640), (465, 466, 642, 641), (466, 467, 643, 642), (467, 468, 644, 643), (468, 469, 645, 644), (469, 470, 646, 645), (470, 471, 647, 646), (471, 472, 648, 647), (472, 473, 649, 648), (473, 474, 650, 649), (474, 475, 651, 650), (475, 476, 652, 651), (476, 477, 653, 652), (477, 478, 654, 653), (478, 479, 655, 654), (479, 480, 656, 655), (480, 481, 657, 656), (481, 482, 658, 657), (482, 483, 659, 658), (483, 484, 660, 659), (484, 485, 661, 660), (485, 486, 662, 661), (486, 487, 663, 662), (487, 488, 664, 663), (488, 489, 665, 664), (489, 490, 666, 665), (490, 491, 667, 666), (491, 492, 668, 667), (492, 493, 669, 668), (493, 494, 670, 669), (494, 495, 671, 670), (495, 496, 672, 671), (496, 497, 673, 672), (497, 498, 674, 673), (498, 499, 675, 674), (499, 500, 676, 675), (500, 501, 677, 676), (501, 502, 678, 677), (502, 503, 679, 678), (503, 504, 680, 679), (504, 505, 681, 680), (505, 506, 682, 681), (506, 507, 683, 682), (507, 508, 684, 683), (508, 509, 685, 684), (509, 510, 686, 685), (510, 511, 687, 686), (511, 385, 561, 687)])
me_cylinder.polygons.foreach_set('material_index', [0, 0, 0, 0, 0, 0, 0, 0, 0, 0, 0, 0, 0, 0, 0, 0, 0, 0, 0, 0, 0, 0, 0, 0, 0, 0, 0, 0, 0, 0, 0, 0, 0, 0, 0, 0, 0, 0, 0, 0, 0, 0, 0, 0, 0, 0, 0, 0, 0, 0, 0, 0, 0, 0, 0, 0, 0, 0, 0, 0, 0, 0, 0, 0, 0, 0, 0, 0, 0, 0, 0, 0, 0, 0, 0, 0, 0, 0, 0, 0, 0, 0, 0, 0, 0, 0, 0, 0, 0, 0, 0, 0, 0, 0, 0, 0, 0, 0, 0, 0, 0, 0, 0, 0, 0, 0, 0, 0, 0, 0, 0, 0, 0, 0, 0, 0, 0, 0, 0, 0, 0, 0, 0, 0, 0, 0, 0, 0, 0, 0, 0, 0, 0, 0, 0, 0, 0, 0, 0, 0, 0, 0, 0, 0, 0, 0, 0, 0, 0, 0, 0, 0, 0, 0, 0, 0, 0, 0, 0, 0, 0, 0, 0, 0, 0, 0, 0, 0, 0, 0, 0, 0, 0, 0, 0, 0, 0, 0, 0, 0, 0, 0, 0, 0, 0, 0, 0, 0, 0, 0, 0, 0, 0, 0, 0, 0, 0, 0, 0, 0, 0, 0, 0, 0, 0, 0, 0, 0, 0, 0, 0, 0, 0, 0, 0, 0, 0, 0, 0, 0, 0, 0, 0, 0, 0, 0, 0, 0, 0, 0, 0, 0, 0, 0, 0, 0, 0, 0, 0, 0, 0, 0, 0, 0, 0, 0, 0, 0, 0, 0, 0, 0, 0, 0, 0, 0, 0, 0, 2, 0, 0, 0, 0, 0, 0, 0, 0, 0, 0, 0, 0, 0, 0, 0, 0, 0, 0, 0, 0, 0, 0, 0, 0, 0, 0, 0, 0, 0, 0, 0, 0, 0, 0, 0, 0, 0, 0, 0, 0, 0, 0, 0, 0, 0, 0, 0, 0, 0, 0, 0, 0, 0, 0, 0, 0, 0, 0, 0, 0, 0, 0, 0, 0, 0, 0, 0, 0, 0, 0, 0, 0, 0, 0, 0, 0, 0, 0, 0, 0, 0, 0, 0, 0, 0, 0, 0, 0, 0, 0, 0, 0, 0, 0, 0, 0, 0, 0, 0, 0, 0, 0, 0, 0, 0, 0, 0, 0, 0, 0, 0, 0, 0, 0, 0, 0, 0, 0, 0, 0, 0, 0, 0, 0, 0, 0, 0, 0, 0, 0, 0, 0, 0, 0, 0, 0, 0, 0, 0, 0, 0, 0, 0, 0, 0, 0, 0, 0, 0, 0, 0, 0, 0, 0, 0, 0, 0, 0, 0, 0, 0, 0, 0, 1, 1, 1, 1, 1, 1, 1, 1, 1, 1, 1, 1, 1, 1, 1, 1, 1, 1, 1, 1, 1, 1, 1, 1, 1, 1, 1, 1, 1, 1, 1, 1, 1, 1, 1, 1, 1, 1, 1, 1, 1, 1, 1, 1, 1, 1, 1, 1, 1, 1, 1, 1, 1, 1, 1, 1, 1, 1, 1, 1, 1, 1, 1, 1, 1, 1, 1, 1, 1, 1, 1, 1, 1, 1, 1, 1, 1, 1, 1, 1, 1, 1, 1, 1, 1, 1, 1, 1, 1, 1, 1, 1, 1, 1, 1, 1, 1, 1, 1, 1, 1, 1, 1, 1, 1, 1, 1, 1, 1, 1, 1, 1, 1, 1, 1, 1, 1, 1, 1, 1, 1, 1, 1, 1, 1, 1, 1, 1])
_uv = me_cylinder.uv_layers.new(name='UVMap')
_uv.uv.foreach_set('vector', [1.0, 0.5, 1.0, 1.0, 0.9922, 1.0, 0.9922, 0.5, 0.9922, 0.5, 0.9922, 1.0, 0.9844, 1.0, 0.9844, 0.5, 0.9844, 0.5, 0.9844, 1.0, 0.9766, 1.0, 0.9766, 0.5, 0.9766, 0.5, 0.9766, 1.0, 0.9688, 1.0, 0.9688, 0.5, 0.9688, 0.5, 0.9688, 1.0, 0.9609, 1.0, 0.9609, 0.5, 0.9609, 0.5, 0.9609, 1.0, 0.9531, 1.0, 0.9531, 0.5, 0.9531, 0.5, 0.9531, 1.0, 0.9453, 1.0, 0.9453, 0.5, 0.9453, 0.5, 0.9453, 1.0, 0.9375, 1.0, 0.9375, 0.5, 0.9375, 0.5, 0.9375, 1.0, 0.9297, 1.0, 0.9297, 0.5, 0.9297, 0.5, 0.9297, 1.0, 0.9219, 1.0, 0.9219, 0.5, 0.9219, 0.5, 0.9219, 1.0, 0.9141, 1.0, 0.9141, 0.5, 0.9141, 0.5, 0.9141, 1.0, 0.9062, 1.0, 0.9062, 0.5, 0.9062, 0.5, 0.9062, 1.0, 0.8984, 1.0, 0.8984, 0.5, 0.8984, 0.5, 0.8984, 1.0, 0.8906, 1.0, 0.8906, 0.5, 0.8906, 0.5, 0.8906, 1.0, 0.8828, 1.0, 0.8828, 0.5, 0.8828, 0.5, 0.8828, 1.0, 0.875, 1.0, 0.875, 0.5, 0.875, 0.5, 0.875, 1.0, 0.8672, 1.0, 0.8672, 0.5, 0.8672, 0.5, 0.8672, 1.0, 0.8594, 1.0, 0.8594, 0.5, 0.8594, 0.5, 0.8594, 1.0, 0.8516, 1.0, 0.8516, 0.5, 0.8516, 0.5, 0.8516, 1.0, 0.8438, 1.0, 0.8438, 0.5, 0.8438, 0.5, 0.8438, 1.0, 0.8359, 1.0, 0.8359, 0.5, 0.8359, 0.5, 0.8359, 1.0, 0.8281, 1.0, 0.8281, 0.5, 0.8281, 0.5, 0.8281, 1.0, 0.8203, 1.0, 0.8203, 0.5, 0.8203, 0.5, 0.8203, 1.0, 0.8125, 1.0, 0.8125, 0.5, 0.8125, 0.5, 0.8125, 1.0, 0.8047, 1.0, 0.8047, 0.5, 0.8047, 0.5, 0.8047, 1.0, 0.7969, 1.0, 0.7969, 0.5, 0.7969, 0.5, 0.7969, 1.0, 0.7891, 1.0, 0.7891, 0.5, 0.7891, 0.5, 0.7891, 1.0, 0.7812, 1.0, 0.7812, 0.5, 0.7812, 0.5, 0.7812, 1.0, 0.7734, 1.0, 0.7734, 0.5, 0.7734, 0.5, 0.7734, 1.0, 0.7656, 1.0, 0.7656, 0.5, 0.7656, 0.5, 0.7656, 1.0, 0.7578, 1.0, 0.7578, 0.5, 0.7578, 0.5, 0.7578, 1.0, 0.75, 1.0, 0.75, 0.5, 0.75, 0.5, 0.75, 1.0, 0.7422, 1.0, 0.7422, 0.5, 0.7422, 0.5, 0.7422, 1.0, 0.7344, 1.0, 0.7344, 0.5, 0.7344, 0.5, 0.7344, 1.0, 0.7266, 1.0, 0.7266, 0.5, 0.7266, 0.5, 0.7266, 1.0, 0.7188, 1.0, 0.7188, 0.5, 0.7188, 0.5, 0.7188, 1.0, 0.7109, 1.0, 0.7109, 0.5, 0.7109, 0.5, 0.7109, 1.0, 0.7031, 1.0, 0.7031, 0.5, 0.7031, 0.5, 0.7031, 1.0, 0.6953, 1.0, 0.6953, 0.5, 0.6953, 0.5, 0.6953, 1.0, 0.6875, 1.0, 0.6875, 0.5, 0.6875, 0.5, 0.6875, 1.0, 0.6797, 1.0, 0.6797, 0.5, 0.6797, 0.5, 0.6797, 1.0, 0.6719, 1.0, 0.6719, 0.5, 0.6719, 0.5, 0.6719, 1.0, 0.6641, 1.0, 0.6641, 0.5, 0.6641, 0.5, 0.6641, 1.0, 0.6562, 1.0, 0.6562, 0.5, 0.6562, 0.5, 0.6562, 1.0, 0.6484, 1.0, 0.6484, 0.5, 0.6484, 0.5, 0.6484, 1.0, 0.6406, 1.0, 0.6406, 0.5, 0.6406, 0.5, 0.6406, 1.0, 0.6328, 1.0, 0.6328, 0.5, 0.6328, 0.5, 0.6328, 1.0, 0.625, 1.0, 0.625, 0.5, 0.625, 0.5, 0.625, 1.0, 0.6172, 1.0, 0.6172, 0.5, 0.6172, 0.5, 0.6172, 1.0, 0.6094, 1.0, 0.6094, 0.5, 0.6094, 0.5, 0.6094, 1.0, 0.6016, 1.0, 0.6016, 0.5, 0.6016, 0.5, 0.6016, 1.0, 0.5938, 1.0, 0.5938, 0.5, 0.5938, 0.5, 0.5938, 1.0, 0.5859, 1.0, 0.5859, 0.5, 0.5859, 0.5, 0.5859, 1.0, 0.5781, 1.0, 0.5781, 0.5, 0.5781, 0.5, 0.5781, 1.0, 0.5703, 1.0, 0.5703, 0.5, 0.5703, 0.5, 0.5703, 1.0, 0.5625, 1.0, 0.5625, 0.5, 0.5625, 0.5, 0.5625, 1.0, 0.5547, 1.0, 0.5547, 0.5, 0.5547, 0.5, 0.5547, 1.0, 0.5469, 1.0, 0.5469, 0.5, 0.5469, 0.5, 0.5469, 1.0, 0.5391, 1.0, 0.5391, 0.5, 0.5391, 0.5, 0.5391, 1.0, 0.5312, 1.0, 0.5312, 0.5, 0.5312, 0.5, 0.5312, 1.0, 0.5234, 1.0, 0.5234, 0.5, 0.5234, 0.5, 0.5234, 1.0, 0.5156, 1.0, 0.5156, 0.5, 0.5156, 0.5, 0.5156, 1.0, 0.5078, 1.0, 0.5078, 0.5, 0.5078, 0.5, 0.5078, 1.0, 0.5, 1.0, 0.5, 0.5, 0.5, 0.5, 0.5, 1.0, 0.4922, 1.0, 0.4922, 0.5, 0.4922, 0.5, 0.4922, 1.0, 0.4844, 1.0, 0.4844, 0.5, 0.4844, 0.5, 0.4844, 1.0, 0.4766, 1.0, 0.4766, 0.5, 0.4766, 0.5, 0.4766, 1.0, 0.4688, 1.0, 0.4688, 0.5, 0.4688, 0.5, 0.4688, 1.0, 0.4609, 1.0, 0.4609, 0.5, 0.4609, 0.5, 0.4609, 1.0, 0.4531, 1.0, 0.4531, 0.5, 0.4531, 0.5, 0.4531, 1.0, 0.4453, 1.0, 0.4453, 0.5, 0.4453, 0.5, 0.4453, 1.0, 0.4375, 1.0, 0.4375, 0.5, 0.4375, 0.5, 0.4375, 1.0, 0.4297, 1.0, 0.4297, 0.5, 0.4297, 0.5, 0.4297, 1.0, 0.4219, 1.0, 0.4219, 0.5, 0.4219, 0.5, 0.4219, 1.0, 0.4141, 1.0, 0.4141, 0.5, 0.4141, 0.5, 0.4141, 1.0, 0.4062, 1.0, 0.4062, 0.5, 0.4062, 0.5, 0.4062, 1.0, 0.3984, 1.0, 0.3984, 0.5, 0.3984, 0.5, 0.3984, 1.0, 0.3906, 1.0, 0.3906, 0.5, 0.3906, 0.5, 0.3906, 1.0, 0.3828, 1.0, 0.3828, 0.5, 0.3828, 0.5, 0.3828, 1.0, 0.375, 1.0, 0.375, 0.5, 0.375, 0.5, 0.375, 1.0, 0.3672, 1.0, 0.3672, 0.5, 0.3672, 0.5, 0.3672, 1.0, 0.3594, 1.0, 0.3594, 0.5, 0.3594, 0.5, 0.3594, 1.0, 0.3516, 1.0, 0.3516, 0.5, 0.3516, 0.5, 0.3516, 1.0, 0.3438, 1.0, 0.3438, 0.5, 0.3438, 0.5, 0.3438, 1.0, 0.3359, 1.0, 0.3359, 0.5, 0.3359, 0.5, 0.3359, 1.0, 0.3281, 1.0, 0.3281, 0.5, 0.3281, 0.5, 0.3281, 1.0, 0.3203, 1.0, 0.3203, 0.5, 0.3203, 0.5, 0.3203, 1.0, 0.3125, 1.0, 0.3125, 0.5, 0.3125, 0.5, 0.3125, 1.0, 0.3047, 1.0, 0.3047, 0.5, 0.3047, 0.5, 0.3047, 1.0, 0.2969, 1.0, 0.2969, 0.5, 0.2969, 0.5, 0.2969, 1.0, 0.2891, 1.0, 0.2891, 0.5, 0.2891, 0.5, 0.2891, 1.0, 0.2812, 1.0, 0.2812, 0.5, 0.2812, 0.5, 0.2812, 1.0, 0.2734, 1.0, 0.2734, 0.5, 0.2734, 0.5, 0.2734, 1.0, 0.2656, 1.0, 0.2656, 0.5, 0.2656, 0.5, 0.2656, 1.0, 0.2578, 1.0, 0.2578, 0.5, 0.2578, 0.5, 0.2578, 1.0, 0.25, 1.0, 0.25, 0.5, 0.25, 0.5, 0.25, 1.0, 0.2422, 1.0, 0.2422, 0.5, 0.2422, 0.5, 0.2422, 1.0, 0.2344, 1.0, 0.2344, 0.5, 0.2344, 0.5, 0.2344, 1.0, 0.2266, 1.0, 0.2266, 0.5, 0.2266, 0.5, 0.2266, 1.0, 0.2188, 1.0, 0.2188, 0.5, 0.2188, 0.5, 0.2188, 1.0, 0.2109, 1.0, 0.2109, 0.5, 0.2109, 0.5, 0.2109, 1.0, 0.2031, 1.0, 0.2031, 0.5, 0.2031, 0.5, 0.2031, 1.0, 0.1953, 1.0, 0.1953, 0.5, 0.1953, 0.5, 0.1953, 1.0, 0.1875, 1.0, 0.1875, 0.5, 0.1875, 0.5, 0.1875, 1.0, 0.1797, 1.0, 0.1797, 0.5, 0.1797, 0.5, 0.1797, 1.0, 0.1719, 1.0, 0.1719, 0.5, 0.1719, 0.5, 0.1719, 1.0, 0.1641, 1.0, 0.1641, 0.5, 0.1641, 0.5, 0.1641, 1.0, 0.1562, 1.0, 0.1562, 0.5, 0.1562, 0.5, 0.1562, 1.0, 0.1484, 1.0, 0.1484, 0.5, 0.1484, 0.5, 0.1484, 1.0, 0.1406, 1.0, 0.1406, 0.5, 0.1406, 0.5, 0.1406, 1.0, 0.1328, 1.0, 0.1328, 0.5, 0.1328, 0.5, 0.1328, 1.0, 0.125, 1.0, 0.125, 0.5, 0.125, 0.5, 0.125, 1.0, 0.1172, 1.0, 0.1172, 0.5, 0.1172, 0.5, 0.1172, 1.0, 0.1094, 1.0, 0.1094, 0.5, 0.1094, 0.5, 0.1094, 1.0, 0.1016, 1.0, 0.1016, 0.5, 0.1016, 0.5, 0.1016, 1.0, 0.09375, 1.0, 0.09375, 0.5, 0.09375, 0.5, 0.09375, 1.0, 0.08594, 1.0, 0.08594, 0.5, 0.08594, 0.5, 0.08594, 1.0, 0.07812, 1.0, 0.07812, 0.5, 0.07812, 0.5, 0.07812, 1.0, 0.07031, 1.0, 0.07031, 0.5, 0.07031, 0.5, 0.07031, 1.0, 0.0625, 1.0, 0.0625, 0.5, 0.0625, 0.5, 0.0625, 1.0, 0.05469, 1.0, 0.05469, 0.5, 0.05469, 0.5, 0.05469, 1.0, 0.04688, 1.0, 0.04688, 0.5, 0.04688, 0.5, 0.04688, 1.0, 0.03906, 1.0, 0.03906, 0.5, 0.03906, 0.5, 0.03906, 1.0, 0.03125, 1.0, 0.03125, 0.5, 0.03125, 0.5, 0.03125, 1.0, 0.02344, 1.0, 0.02344, 0.5, 0.02344, 0.5, 0.02344, 1.0, 0.01562, 1.0, 0.01562, 0.5, 0.0734, 0.119, 0.08004, 0.1105, 0.08004, 0.1105, 0.0734, 0.119, 0.01562, 0.5, 0.01562, 1.0, 0.007812, 1.0, 0.007812, 0.5, 0.007812, 0.5, 0.007812, 1.0, 0.0, 1.0, 0.0, 0.5, 0.75, 0.49, 0.7618, 0.4897, 0.7735, 0.4888, 0.7852, 0.4874, 0.7968, 0.4854, 0.8083, 0.4828, 0.8197, 0.4797, 0.8309, 0.476, 0.8418, 0.4717, 0.8526, 0.467, 0.8631, 0.4617, 0.8734, 0.4559, 0.8833, 0.4496, 0.893, 0.4428, 0.9023, 0.4355, 0.9112, 0.4278, 0.9197, 0.4197, 0.9278, 0.4112, 0.9355, 0.4023, 0.9428, 0.393, 0.9496, 0.3833, 0.9559, 0.3734, 0.9617, 0.3631, 0.967, 0.3526, 0.9717, 0.3418, 0.976, 0.3309, 0.9797, 0.3197, 0.9828, 0.3083, 0.9854, 0.2968, 0.9874, 0.2852, 0.9888, 0.2735, 0.9897, 0.2618, 0.99, 0.25, 0.9897, 0.2382, 0.9888, 0.2265, 0.9874, 0.2148, 0.9854, 0.2032, 0.9828, 0.1917, 0.9797, 0.1803, 0.976, 0.1691, 0.9717, 0.1582, 0.967, 0.1474, 0.9617, 0.1369, 0.9559, 0.1266, 0.9496, 0.1167, 0.9428, 0.107, 0.9355, 0.09775, 0.9278, 0.08883, 0.9197, 0.08029, 0.9112, 0.07217, 0.9023, 0.06448, 0.893, 0.05723, 0.8833, 0.05045, 0.8734, 0.04415, 0.8631, 0.03834, 0.8526, 0.03304, 0.8418, 0.02827, 0.8309, 0.02403, 0.8197, 0.02033, 0.8083, 0.01719, 0.7968, 0.01461, 0.7852, 0.0126, 0.7735, 0.01116, 0.7618, 0.01029, 0.75, 0.01, 0.7382, 0.01029, 0.7265, 0.01116, 0.7148, 0.0126, 0.7032, 0.01461, 0.6917, 0.01719, 0.6803, 0.02033, 0.6691, 0.02403, 0.6582, 0.02827, 0.6474, 0.03304, 0.6369, 0.03834, 0.6266, 0.04415, 0.6167, 0.05045, 0.607, 0.05723, 0.5977, 0.06448, 0.5888, 0.07217, 0.5803, 0.08029, 0.5722, 0.08883, 0.5645, 0.09775, 0.5572, 0.107, 0.5504, 0.1167, 0.5441, 0.1266, 0.5383, 0.1369, 0.533, 0.1474, 0.5283, 0.1582, 0.524, 0.1691, 0.5203, 0.1803, 0.5172, 0.1917, 0.5146, 0.2032, 0.5126, 0.2148, 0.5112, 0.2265, 0.5103, 0.2382, 0.51, 0.25, 0.5103, 0.2618, 0.5112, 0.2735, 0.5126, 0.2852, 0.5146, 0.2968, 0.5172, 0.3083, 0.5203, 0.3197, 0.524, 0.3309, 0.5283, 0.3418, 0.533, 0.3526, 0.5383, 0.3631, 0.5441, 0.3734, 0.5504, 0.3833, 0.5572, 0.393, 0.5645, 0.4023, 0.5722, 0.4112, 0.5803, 0.4197, 0.5888, 0.4278, 0.5977, 0.4355, 0.607, 0.4428, 0.6167, 0.4496, 0.6266, 0.4559, 0.6369, 0.4617, 0.6474, 0.467, 0.6582, 0.4717, 0.6691, 0.476, 0.6803, 0.4797, 0.6917, 0.4828, 0.7032, 0.4854, 0.7148, 0.4874, 0.7265, 0.4888, 0.7382, 0.4897, 0.25, 0.4699, 0.2608, 0.4696, 0.2618, 0.4897, 0.25, 0.49, 0.2608, 0.4696, 0.2716, 0.4688, 0.2735, 0.4888, 0.2618, 0.4897, 0.2716, 0.4688, 0.2823, 0.4675, 0.2852, 0.4874, 0.2735, 0.4888, 0.2823, 0.4675, 0.2929, 0.4656, 0.2968, 0.4854, 0.2852, 0.4874, 0.2929, 0.4656, 0.3034, 0.4633, 0.3083, 0.4828, 0.2968, 0.4854, 0.3034, 0.4633, 0.3138, 0.4604, 0.3197, 0.4797, 0.3083, 0.4828, 0.3138, 0.4604, 0.3241, 0.457, 0.3309, 0.476, 0.3197, 0.4797, 0.3241, 0.457, 0.3341, 0.4531, 0.3418, 0.4717, 0.3309, 0.476, 0.3341, 0.4531, 0.344, 0.4488, 0.3526, 0.467, 0.3418, 0.4717, 0.344, 0.4488, 0.3536, 0.4439, 0.3631, 0.4617, 0.3526, 0.467, 0.3536, 0.4439, 0.363, 0.4386, 0.3734, 0.4559, 0.3631, 0.4617, 0.363, 0.4386, 0.3722, 0.4328, 0.3833, 0.4496, 0.3734, 0.4559, 0.3722, 0.4328, 0.381, 0.4266, 0.393, 0.4428, 0.3833, 0.4496, 0.381, 0.4266, 0.3895, 0.42, 0.4023, 0.4355, 0.393, 0.4428, 0.3895, 0.42, 0.3977, 0.4129, 0.4112, 0.4278, 0.4023, 0.4355, 0.3977, 0.4129, 0.4055, 0.4055, 0.4197, 0.4197, 0.4112, 0.4278, 0.4055, 0.4055, 0.4129, 0.3977, 0.4278, 0.4112, 0.4197, 0.4197, 0.4129, 0.3977, 0.42, 0.3895, 0.4355, 0.4023, 0.4278, 0.4112, 0.42, 0.3895, 0.4266, 0.381, 0.4428, 0.393, 0.4355, 0.4023, 0.4266, 0.381, 0.4328, 0.3722, 0.4496, 0.3833, 0.4428, 0.393, 0.4328, 0.3722, 0.4386, 0.363, 0.4559, 0.3734, 0.4496, 0.3833, 0.4386, 0.363, 0.4439, 0.3536, 0.4617, 0.3631, 0.4559, 0.3734, 0.4439, 0.3536, 0.4488, 0.344, 0.467, 0.3526, 0.4617, 0.3631, 0.4488, 0.344, 0.4531, 0.3341, 0.4717, 0.3418, 0.467, 0.3526, 0.4531, 0.3341, 0.457, 0.3241, 0.476, 0.3309, 0.4717, 0.3418, 0.457, 0.3241, 0.4604, 0.3138, 0.4797, 0.3197, 0.476, 0.3309, 0.4604, 0.3138, 0.4633, 0.3034, 0.4828, 0.3083, 0.4797, 0.3197, 0.4633, 0.3034, 0.4656, 0.2929, 0.4854, 0.2968, 0.4828, 0.3083, 0.4656, 0.2929, 0.4675, 0.2823, 0.4874, 0.2852, 0.4854, 0.2968, 0.4675, 0.2823, 0.4688, 0.2716, 0.4888, 0.2735, 0.4874, 0.2852, 0.4688, 0.2716, 0.4696, 0.2608, 0.4897, 0.2618, 0.4888, 0.2735, 0.4696, 0.2608, 0.4699, 0.25, 0.49, 0.25, 0.4897, 0.2618, 0.4699, 0.25, 0.4696, 0.2392, 0.4897, 0.2382, 0.49, 0.25, 0.4696, 0.2392, 0.4688, 0.2284, 0.4888, 0.2265, 0.4897, 0.2382, 0.4688, 0.2284, 0.4675, 0.2177, 0.4874, 0.2148, 0.4888, 0.2265, 0.4675, 0.2177, 0.4656, 0.2071, 0.4854, 0.2032, 0.4874, 0.2148, 0.4656, 0.2071, 0.4633, 0.1966, 0.4828, 0.1917, 0.4854, 0.2032, 0.4633, 0.1966, 0.4604, 0.1862, 0.4797, 0.1803, 0.4828, 0.1917, 0.4604, 0.1862, 0.457, 0.1759, 0.476, 0.1691, 0.4797, 0.1803, 0.457, 0.1759, 0.4531, 0.1659, 0.4717, 0.1582, 0.476, 0.1691, 0.4531, 0.1659, 0.4488, 0.156, 0.467, 0.1474, 0.4717, 0.1582, 0.4488, 0.156, 0.4439, 0.1464, 0.4617, 0.1369, 0.467, 0.1474, 0.4439, 0.1464, 0.4386, 0.137, 0.4559, 0.1266, 0.4617, 0.1369, 0.4386, 0.137, 0.4328, 0.1278, 0.4496, 0.1167, 0.4559, 0.1266, 0.4328, 0.1278, 0.4266, 0.119, 0.4428, 0.107, 0.4496, 0.1167, 0.4266, 0.119, 0.42, 0.1105, 0.4355, 0.09775, 0.4428, 0.107, 0.42, 0.1105, 0.4129, 0.1023, 0.4278, 0.08883, 0.4355, 0.09775, 0.4129, 0.1023, 0.4055, 0.09453, 0.4197, 0.08029, 0.4278, 0.08883, 0.4055, 0.09453, 0.3977, 0.08708, 0.4112, 0.07217, 0.4197, 0.08029, 0.3977, 0.08708, 0.3895, 0.08004, 0.4023, 0.06448, 0.4112, 0.07217, 0.3895, 0.08004, 0.381, 0.0734, 0.393, 0.05723, 0.4023, 0.06448, 0.381, 0.0734, 0.3722, 0.06718, 0.3833, 0.05045, 0.393, 0.05723, 0.3722, 0.06718, 0.363, 0.06141, 0.3734, 0.04415, 0.3833, 0.05045, 0.363, 0.06141, 0.3536, 0.05609, 0.3631, 0.03834, 0.3734, 0.04415, 0.3536, 0.05609, 0.344, 0.05124, 0.3526, 0.03304, 0.3631, 0.03834, 0.344, 0.05124, 0.3341, 0.04686, 0.3418, 0.02827, 0.3526, 0.03304, 0.3341, 0.04686, 0.3241, 0.04298, 0.3309, 0.02403, 0.3418, 0.02827, 0.3241, 0.04298, 0.3138, 0.03959, 0.3197, 0.02033, 0.3309, 0.02403, 0.3138, 0.03959, 0.3034, 0.03672, 0.3083, 0.01719, 0.3197, 0.02033, 0.3034, 0.03672, 0.2929, 0.03435, 0.2968, 0.01461, 0.3083, 0.01719, 0.2929, 0.03435, 0.2823, 0.03251, 0.2852, 0.0126, 0.2968, 0.01461, 0.2823, 0.03251, 0.2716, 0.03119, 0.2735, 0.01116, 0.2852, 0.0126, 0.2716, 0.03119, 0.2608, 0.03039, 0.2618, 0.01029, 0.2735, 0.01116, 0.2608, 0.03039, 0.25, 0.03013, 0.25, 0.01, 0.2618, 0.01029, 0.25, 0.03013, 0.2392, 0.03039, 0.2382, 0.01029, 0.25, 0.01, 0.2392, 0.03039, 0.2284, 0.03119, 0.2265, 0.01116, 0.2382, 0.01029, 0.2284, 0.03119, 0.2177, 0.03251, 0.2148, 0.0126, 0.2265, 0.01116, 0.2177, 0.03251, 0.2071, 0.03435, 0.2032, 0.01461, 0.2148, 0.0126, 0.2071, 0.03435, 0.1966, 0.03672, 0.1917, 0.01719, 0.2032, 0.01461, 0.1966, 0.03672, 0.1862, 0.03959, 0.1803, 0.02033, 0.1917, 0.01719, 0.1862, 0.03959, 0.1759, 0.04298, 0.1691, 0.02403, 0.1803, 0.02033, 0.1759, 0.04298, 0.1659, 0.04686, 0.1582, 0.02827, 0.1691, 0.02403, 0.1659, 0.04686, 0.156, 0.05124, 0.1474, 0.03304, 0.1582, 0.02827, 0.156, 0.05124, 0.1464, 0.05609, 0.1369, 0.03834, 0.1474, 0.03304, 0.1464, 0.05609, 0.137, 0.06141, 0.1266, 0.04415, 0.1369, 0.03834, 0.137, 0.06141, 0.1278, 0.06718, 0.1167, 0.05045, 0.1266, 0.04415, 0.1278, 0.06718, 0.119, 0.0734, 0.107, 0.05723, 0.1167, 0.05045, 0.119, 0.0734, 0.1105, 0.08004, 0.09775, 0.06448, 0.107, 0.05723, 0.1105, 0.08004, 0.1023, 0.08708, 0.08883, 0.07217, 0.09775, 0.06448, 0.1023, 0.08708, 0.09453, 0.09453, 0.08029, 0.08029, 0.08883, 0.07217, 0.09453, 0.09453, 0.08708, 0.1023, 0.07217, 0.08883, 0.08029, 0.08029, 0.08708, 0.1023, 0.08004, 0.1105, 0.06448, 0.09775, 0.07217, 0.08883, 0.08004, 0.1105, 0.0734, 0.119, 0.05723, 0.107, 0.06448, 0.09775, 0.0734, 0.119, 0.06718, 0.1278, 0.05045, 0.1167, 0.05723, 0.107, 0.06718, 0.1278, 0.06141, 0.137, 0.04415, 0.1266, 0.05045, 0.1167, 0.06141, 0.137, 0.05609, 0.1464, 0.03834, 0.1369, 0.04415, 0.1266, 0.05609, 0.1464, 0.05124, 0.156, 0.03304, 0.1474, 0.03834, 0.1369, 0.05124, 0.156, 0.04686, 0.1659, 0.02827, 0.1582, 0.03304, 0.1474, 0.04686, 0.1659, 0.04298, 0.1759, 0.02403, 0.1691, 0.02827, 0.1582, 0.04298, 0.1759, 0.03959, 0.1862, 0.02033, 0.1803, 0.02403, 0.1691, 0.03959, 0.1862, 0.03672, 0.1966, 0.01719, 0.1917, 0.02033, 0.1803, 0.03672, 0.1966, 0.03435, 0.2071, 0.01461, 0.2032, 0.01719, 0.1917, 0.03435, 0.2071, 0.03251, 0.2177, 0.0126, 0.2148, 0.01461, 0.2032, 0.03251, 0.2177, 0.03119, 0.2284, 0.01116, 0.2265, 0.0126, 0.2148, 0.03119, 0.2284, 0.03039, 0.2392, 0.01029, 0.2382, 0.01116, 0.2265, 0.03039, 0.2392, 0.03013, 0.25, 0.01, 0.25, 0.01029, 0.2382, 0.03013, 0.25, 0.03039, 0.2608, 0.01029, 0.2618, 0.01, 0.25, 0.03039, 0.2608, 0.03119, 0.2716, 0.01116, 0.2735, 0.01029, 0.2618, 0.03119, 0.2716, 0.03251, 0.2823, 0.0126, 0.2852, 0.01116, 0.2735, 0.03251, 0.2823, 0.03435, 0.2929, 0.01461, 0.2968, 0.0126, 0.2852, 0.03435, 0.2929, 0.03672, 0.3034, 0.01719, 0.3083, 0.01461, 0.2968, 0.03672, 0.3034, 0.03959, 0.3138, 0.02033, 0.3197, 0.01719, 0.3083, 0.03959, 0.3138, 0.04298, 0.3241, 0.02403, 0.3309, 0.02033, 0.3197, 0.04298, 0.3241, 0.04686, 0.3341, 0.02827, 0.3418, 0.02403, 0.3309, 0.04686, 0.3341, 0.05124, 0.344, 0.03304, 0.3526, 0.02827, 0.3418, 0.05124, 0.344, 0.05609, 0.3536, 0.03834, 0.3631, 0.03304, 0.3526, 0.05609, 0.3536, 0.06141, 0.363, 0.04415, 0.3734, 0.03834, 0.3631, 0.06141, 0.363, 0.06718, 0.3722, 0.05045, 0.3833, 0.04415, 0.3734, 0.06718, 0.3722, 0.0734, 0.381, 0.05723, 0.393, 0.05045, 0.3833, 0.0734, 0.381, 0.08004, 0.3895, 0.06448, 0.4023, 0.05723, 0.393, 0.08004, 0.3895, 0.08708, 0.3977, 0.07217, 0.4112, 0.06448, 0.4023, 0.08708, 0.3977, 0.09453, 0.4055, 0.08029, 0.4197, 0.07217, 0.4112, 0.09453, 0.4055, 0.1023, 0.4129, 0.08883, 0.4278, 0.08029, 0.4197, 0.1023, 0.4129, 0.1105, 0.42, 0.09775, 0.4355, 0.08883, 0.4278, 0.1105, 0.42, 0.119, 0.4266, 0.107, 0.4428, 0.09775, 0.4355, 0.119, 0.4266, 0.1278, 0.4328, 0.1167, 0.4496, 0.107, 0.4428, 0.1278, 0.4328, 0.137, 0.4386, 0.1266, 0.4559, 0.1167, 0.4496, 0.137, 0.4386, 0.1464, 0.4439, 0.1369, 0.4617, 0.1266, 0.4559, 0.1464, 0.4439, 0.156, 0.4488, 0.1474, 0.467, 0.1369, 0.4617, 0.156, 0.4488, 0.1659, 0.4531, 0.1582, 0.4717, 0.1474, 0.467, 0.1659, 0.4531, 0.1759, 0.457, 0.1691, 0.476, 0.1582, 0.4717, 0.1759, 0.457, 0.1862, 0.4604, 0.1803, 0.4797, 0.1691, 0.476, 0.1862, 0.4604, 0.1966, 0.4633, 0.1917, 0.4828, 0.1803, 0.4797, 0.1966, 0.4633, 0.2071, 0.4656, 0.2032, 0.4854, 0.1917, 0.4828, 0.2071, 0.4656, 0.2177, 0.4675, 0.2148, 0.4874, 0.2032, 0.4854, 0.2177, 0.4675, 0.2284, 0.4688, 0.2265, 0.4888, 0.2148, 0.4874, 0.2284, 0.4688, 0.2392, 0.4696, 0.2382, 0.4897, 0.2265, 0.4888, 0.2392, 0.4696, 0.25, 0.4699, 0.25, 0.49, 0.2382, 0.4897, 0.2596, 0.4459, 0.25, 0.4461, 0.2404, 0.4459, 0.2308, 0.4452, 0.2212, 0.444, 0.2117, 0.4424, 0.2023, 0.4403, 0.1931, 0.4377, 0.1839, 0.4347, 0.1749, 0.4312, 0.1661, 0.4273, 0.1575, 0.423, 0.1492, 0.4182, 0.141, 0.4131, 0.1332, 0.4075, 0.1256, 0.4016, 0.1183, 0.3953, 0.1113, 0.3887, 0.1047, 0.3817, 0.09839, 0.3744, 0.09246, 0.3668, 0.08692, 0.359, 0.08177, 0.3508, 0.07703, 0.3425, 0.0727, 0.3339, 0.0688, 0.3251, 0.06533, 0.3161, 0.06231, 0.3069, 0.05974, 0.2977, 0.05764, 0.2883, 0.05599, 0.2788, 0.05481, 0.2692, 0.0541, 0.2596, 0.05387, 0.25, 0.0541, 0.2404, 0.05481, 0.2308, 0.05599, 0.2212, 0.05764, 0.2117, 0.05974, 0.2023, 0.06231, 0.1931, 0.06533, 0.1839, 0.0688, 0.1749, 0.0727, 0.1661, 0.07703, 0.1575, 0.08177, 0.1492, 0.08692, 0.141, 0.09246, 0.1332, 0.09839, 0.1256, 0.1047, 0.1183, 0.1113, 0.1113, 0.1183, 0.1047, 0.1256, 0.09839, 0.1332, 0.09246, 0.141, 0.08692, 0.1492, 0.08177, 0.1575, 0.07703, 0.1661, 0.0727, 0.1749, 0.0688, 0.1839, 0.06533, 0.1931, 0.06231, 0.2023, 0.05974, 0.2117, 0.05764, 0.2212, 0.05599, 0.2308, 0.05481, 0.2404, 0.0541, 0.25, 0.05387, 0.2596, 0.0541, 0.2692, 0.05481, 0.2788, 0.05599, 0.2883, 0.05764, 0.2977, 0.05974, 0.3069, 0.06231, 0.3161, 0.06533, 0.3251, 0.0688, 0.3339, 0.0727, 0.3425, 0.07703, 0.3508, 0.08177, 0.359, 0.08692, 0.3668, 0.09246, 0.3744, 0.09839, 0.3817, 0.1047, 0.3887, 0.1113, 0.3953, 0.1183, 0.4016, 0.1256, 0.4075, 0.1332, 0.4131, 0.141, 0.4182, 0.1492, 0.423, 0.1575, 0.4273, 0.1661, 0.4312, 0.1749, 0.4347, 0.1839, 0.4377, 0.1931, 0.4403, 0.2023, 0.4424, 0.2117, 0.444, 0.2212, 0.4452, 0.2308, 0.4459, 0.2404, 0.4461, 0.25, 0.4459, 0.2596, 0.4452, 0.2692, 0.444, 0.2788, 0.4424, 0.2883, 0.4403, 0.2977, 0.4377, 0.3069, 0.4347, 0.3161, 0.4312, 0.3251, 0.4273, 0.3339, 0.423, 0.3425, 0.4182, 0.3508, 0.4131, 0.359, 0.4075, 0.3668, 0.4016, 0.3744, 0.3953, 0.3817, 0.3887, 0.3887, 0.3817, 0.3953, 0.3744, 0.4016, 0.3668, 0.4075, 0.359, 0.4131, 0.3508, 0.4182, 0.3425, 0.423, 0.3339, 0.4273, 0.3251, 0.4312, 0.3161, 0.4347, 0.3069, 0.4377, 0.2977, 0.4403, 0.2883, 0.4424, 0.2788, 0.444, 0.2692, 0.4452, 0.4699, 0.25, 0.4696, 0.2608, 0.4696, 0.2608, 0.4699, 0.25, 0.06718, 0.1278, 0.0734, 0.119, 0.0734, 0.119, 0.06718, 0.1278, 0.4696, 0.2392, 0.4699, 0.25, 0.4699, 0.25, 0.4696, 0.2392, 0.06141, 0.137, 0.06718, 0.1278, 0.06718, 0.1278, 0.06141, 0.137, 0.4688, 0.2284, 0.4696, 0.2392, 0.4696, 0.2392, 0.4688, 0.2284, 0.05609, 0.1464, 0.06141, 0.137, 0.06141, 0.137, 0.05609, 0.1464, 0.4675, 0.2177, 0.4688, 0.2284, 0.4688, 0.2284, 0.4675, 0.2177, 0.05124, 0.156, 0.05609, 0.1464, 0.05609, 0.1464, 0.05124, 0.156, 0.4656, 0.2071, 0.4675, 0.2177, 0.4675, 0.2177, 0.4656, 0.2071, 0.04686, 0.1659, 0.05124, 0.156, 0.05124, 0.156, 0.04686, 0.1659, 0.4633, 0.1966, 0.4656, 0.2071, 0.4656, 0.2071, 0.4633, 0.1966, 0.04298, 0.1759, 0.04686, 0.1659, 0.04686, 0.1659, 0.04298, 0.1759, 0.4604, 0.1862, 0.4633, 0.1966, 0.4633, 0.1966, 0.4604, 0.1862, 0.03959, 0.1862, 0.04298, 0.1759, 0.04298, 0.1759, 0.03959, 0.1862, 0.457, 0.1759, 0.4604, 0.1862, 0.4604, 0.1862, 0.457, 0.1759, 0.03672, 0.1966, 0.03959, 0.1862, 0.03959, 0.1862, 0.03672, 0.1966, 0.4531, 0.1659, 0.457, 0.1759, 0.457, 0.1759, 0.4531, 0.1659, 0.03435, 0.2071, 0.03672, 0.1966, 0.03672, 0.1966, 0.03435, 0.2071, 0.4488, 0.156, 0.4531, 0.1659, 0.4531, 0.1659, 0.4488, 0.156, 0.03251, 0.2177, 0.03435, 0.2071, 0.03435, 0.2071, 0.03251, 0.2177, 0.4439, 0.1464, 0.4488, 0.156, 0.4488, 0.156, 0.4439, 0.1464, 0.03119, 0.2284, 0.03251, 0.2177, 0.03251, 0.2177, 0.03119, 0.2284, 0.4386, 0.137, 0.4439, 0.1464, 0.4439, 0.1464, 0.4386, 0.137, 0.03039, 0.2392, 0.03119, 0.2284, 0.03119, 0.2284, 0.03039, 0.2392, 0.4328, 0.1278, 0.4386, 0.137, 0.4386, 0.137, 0.4328, 0.1278, 0.03013, 0.25, 0.03039, 0.2392, 0.03039, 0.2392, 0.03013, 0.25, 0.4266, 0.119, 0.4328, 0.1278, 0.4328, 0.1278, 0.4266, 0.119, 0.03039, 0.2608, 0.03013, 0.25, 0.03013, 0.25, 0.03039, 0.2608, 0.42, 0.1105, 0.4266, 0.119, 0.4266, 0.119, 0.42, 0.1105, 0.03119, 0.2716, 0.03039, 0.2608, 0.03039, 0.2608, 0.03119, 0.2716, 0.4129, 0.1023, 0.42, 0.1105, 0.42, 0.1105, 0.4129, 0.1023, 0.03251, 0.2823, 0.03119, 0.2716, 0.03119, 0.2716, 0.03251, 0.2823, 0.4055, 0.09453, 0.4129, 0.1023, 0.4129, 0.1023, 0.4055, 0.09453, 0.03435, 0.2929, 0.03251, 0.2823, 0.03251, 0.2823, 0.03435, 0.2929, 0.3977, 0.08708, 0.4055, 0.09453, 0.4055, 0.09453, 0.3977, 0.08708, 0.03672, 0.3034, 0.03435, 0.2929, 0.03435, 0.2929, 0.03672, 0.3034, 0.3895, 0.08004, 0.3977, 0.08708, 0.3977, 0.08708, 0.3895, 0.08004, 0.03959, 0.3138, 0.03672, 0.3034, 0.03672, 0.3034, 0.03959, 0.3138, 0.381, 0.0734, 0.3895, 0.08004, 0.3895, 0.08004, 0.381, 0.0734, 0.04298, 0.3241, 0.03959, 0.3138, 0.03959, 0.3138, 0.04298, 0.3241, 0.3722, 0.06718, 0.381, 0.0734, 0.381, 0.0734, 0.3722, 0.06718, 0.2608, 0.4696, 0.25, 0.4699, 0.25, 0.4699, 0.2608, 0.4696, 0.04686, 0.3341, 0.04298, 0.3241, 0.04298, 0.3241, 0.04686, 0.3341, 0.363, 0.06141, 0.3722, 0.06718, 0.3722, 0.06718, 0.363, 0.06141, 0.2716, 0.4688, 0.2608, 0.4696, 0.2608, 0.4696, 0.2716, 0.4688, 0.05124, 0.344, 0.04686, 0.3341, 0.04686, 0.3341, 0.05124, 0.344, 0.3536, 0.05609, 0.363, 0.06141, 0.363, 0.06141, 0.3536, 0.05609, 0.2823, 0.4675, 0.2716, 0.4688, 0.2716, 0.4688, 0.2823, 0.4675, 0.05609, 0.3536, 0.05124, 0.344, 0.05124, 0.344, 0.05609, 0.3536, 0.344, 0.05124, 0.3536, 0.05609, 0.3536, 0.05609, 0.344, 0.05124, 0.2929, 0.4656, 0.2823, 0.4675, 0.2823, 0.4675, 0.2929, 0.4656, 0.06141, 0.363, 0.05609, 0.3536, 0.05609, 0.3536, 0.06141, 0.363, 0.3341, 0.04686, 0.344, 0.05124, 0.344, 0.05124, 0.3341, 0.04686, 0.3034, 0.4633, 0.2929, 0.4656, 0.2929, 0.4656, 0.3034, 0.4633, 0.06718, 0.3722, 0.06141, 0.363, 0.06141, 0.363, 0.06718, 0.3722, 0.3241, 0.04298, 0.3341, 0.04686, 0.3341, 0.04686, 0.3241, 0.04298, 0.3138, 0.4604, 0.3034, 0.4633, 0.3034, 0.4633, 0.3138, 0.4604, 0.0734, 0.381, 0.06718, 0.3722, 0.06718, 0.3722, 0.0734, 0.381, 0.3138, 0.03959, 0.3241, 0.04298, 0.3241, 0.04298, 0.3138, 0.03959, 0.3241, 0.457, 0.3138, 0.4604, 0.3138, 0.4604, 0.3241, 0.457, 0.08004, 0.3895, 0.0734, 0.381, 0.0734, 0.381, 0.08004, 0.3895, 0.3034, 0.03672, 0.3138, 0.03959, 0.3138, 0.03959, 0.3034, 0.03672, 0.3341, 0.4531, 0.3241, 0.457, 0.3241, 0.457, 0.3341, 0.4531, 0.08708, 0.3977, 0.08004, 0.3895, 0.08004, 0.3895, 0.08708, 0.3977, 0.2929, 0.03435, 0.3034, 0.03672, 0.3034, 0.03672, 0.2929, 0.03435, 0.344, 0.4488, 0.3341, 0.4531, 0.3341, 0.4531, 0.344, 0.4488, 0.09453, 0.4055, 0.08708, 0.3977, 0.08708, 0.3977, 0.09453, 0.4055, 0.2823, 0.03251, 0.2929, 0.03435, 0.2929, 0.03435, 0.2823, 0.03251, 0.3536, 0.4439, 0.344, 0.4488, 0.344, 0.4488, 0.3536, 0.4439, 0.1023, 0.4129, 0.09453, 0.4055, 0.09453, 0.4055, 0.1023, 0.4129, 0.2716, 0.03119, 0.2823, 0.03251, 0.2823, 0.03251, 0.2716, 0.03119, 0.363, 0.4386, 0.3536, 0.4439, 0.3536, 0.4439, 0.363, 0.4386, 0.1105, 0.42, 0.1023, 0.4129, 0.1023, 0.4129, 0.1105, 0.42, 0.2608, 0.03039, 0.2716, 0.03119, 0.2716, 0.03119, 0.2608, 0.03039, 0.3722, 0.4328, 0.363, 0.4386, 0.363, 0.4386, 0.3722, 0.4328, 0.119, 0.4266, 0.1105, 0.42, 0.1105, 0.42, 0.119, 0.4266, 0.25, 0.03013, 0.2608, 0.03039, 0.2608, 0.03039, 0.25, 0.03013, 0.381, 0.4266, 0.3722, 0.4328, 0.3722, 0.4328, 0.381, 0.4266, 0.1278, 0.4328, 0.119, 0.4266, 0.119, 0.4266, 0.1278, 0.4328, 0.2392, 0.03039, 0.25, 0.03013, 0.25, 0.03013, 0.2392, 0.03039, 0.3895, 0.42, 0.381, 0.4266, 0.381, 0.4266, 0.3895, 0.42, 0.137, 0.4386, 0.1278, 0.4328, 0.1278, 0.4328, 0.137, 0.4386, 0.2284, 0.03119, 0.2392, 0.03039, 0.2392, 0.03039, 0.2284, 0.03119, 0.3977, 0.4129, 0.3895, 0.42, 0.3895, 0.42, 0.3977, 0.4129, 0.1464, 0.4439, 0.137, 0.4386, 0.137, 0.4386, 0.1464, 0.4439, 0.2177, 0.03251, 0.2284, 0.03119, 0.2284, 0.03119, 0.2177, 0.03251, 0.4055, 0.4055, 0.3977, 0.4129, 0.3977, 0.4129, 0.4055, 0.4055, 0.156, 0.4488, 0.1464, 0.4439, 0.1464, 0.4439, 0.156, 0.4488, 0.2071, 0.03435, 0.2177, 0.03251, 0.2177, 0.03251, 0.2071, 0.03435, 0.4129, 0.3977, 0.4055, 0.4055, 0.4055, 0.4055, 0.4129, 0.3977, 0.1659, 0.4531, 0.156, 0.4488, 0.156, 0.4488, 0.1659, 0.4531, 0.1966, 0.03672, 0.2071, 0.03435, 0.2071, 0.03435, 0.1966, 0.03672, 0.42, 0.3895, 0.4129, 0.3977, 0.4129, 0.3977, 0.42, 0.3895, 0.1759, 0.457, 0.1659, 0.4531, 0.1659, 0.4531, 0.1759, 0.457, 0.1862, 0.03959, 0.1966, 0.03672, 0.1966, 0.03672, 0.1862, 0.03959, 0.4266, 0.381, 0.42, 0.3895, 0.42, 0.3895, 0.4266, 0.381, 0.1862, 0.4604, 0.1759, 0.457, 0.1759, 0.457, 0.1862, 0.4604, 0.1759, 0.04298, 0.1862, 0.03959, 0.1862, 0.03959, 0.1759, 0.04298, 0.4328, 0.3722, 0.4266, 0.381, 0.4266, 0.381, 0.4328, 0.3722, 0.1966, 0.4633, 0.1862, 0.4604, 0.1862, 0.4604, 0.1966, 0.4633, 0.1659, 0.04686, 0.1759, 0.04298, 0.1759, 0.04298, 0.1659, 0.04686, 0.4386, 0.363, 0.4328, 0.3722, 0.4328, 0.3722, 0.4386, 0.363, 0.2071, 0.4656, 0.1966, 0.4633, 0.1966, 0.4633, 0.2071, 0.4656, 0.156, 0.05124, 0.1659, 0.04686, 0.1659, 0.04686, 0.156, 0.05124, 0.4439, 0.3536, 0.4386, 0.363, 0.4386, 0.363, 0.4439, 0.3536, 0.2177, 0.4675, 0.2071, 0.4656, 0.2071, 0.4656, 0.2177, 0.4675, 0.1464, 0.05609, 0.156, 0.05124, 0.156, 0.05124, 0.1464, 0.05609, 0.4488, 0.344, 0.4439, 0.3536, 0.4439, 0.3536, 0.4488, 0.344, 0.2284, 0.4688, 0.2177, 0.4675, 0.2177, 0.4675, 0.2284, 0.4688, 0.137, 0.06141, 0.1464, 0.05609, 0.1464, 0.05609, 0.137, 0.06141, 0.4531, 0.3341, 0.4488, 0.344, 0.4488, 0.344, 0.4531, 0.3341, 0.2392, 0.4696, 0.2284, 0.4688, 0.2284, 0.4688, 0.2392, 0.4696, 0.1278, 0.06718, 0.137, 0.06141, 0.137, 0.06141, 0.1278, 0.06718, 0.457, 0.3241, 0.4531, 0.3341, 0.4531, 0.3341, 0.457, 0.3241, 0.25, 0.4699, 0.2392, 0.4696, 0.2392, 0.4696, 0.25, 0.4699, 0.119, 0.0734, 0.1278, 0.06718, 0.1278, 0.06718, 0.119, 0.0734, 0.4604, 0.3138, 0.457, 0.3241, 0.457, 0.3241, 0.4604, 0.3138, 0.1105, 0.08004, 0.119, 0.0734, 0.119, 0.0734, 0.1105, 0.08004, 0.4633, 0.3034, 0.4604, 0.3138, 0.4604, 0.3138, 0.4633, 0.3034, 0.1023, 0.08708, 0.1105, 0.08004, 0.1105, 0.08004, 0.1023, 0.08708, 0.4656, 0.2929, 0.4633, 0.3034, 0.4633, 0.3034, 0.4656, 0.2929, 0.09453, 0.09453, 0.1023, 0.08708, 0.1023, 0.08708, 0.09453, 0.09453, 0.4675, 0.2823, 0.4656, 0.2929, 0.4656, 0.2929, 0.4675, 0.2823, 0.08708, 0.1023, 0.09453, 0.09453, 0.09453, 0.09453, 0.08708, 0.1023, 0.4688, 0.2716, 0.4675, 0.2823, 0.4675, 0.2823, 0.4688, 0.2716, 0.08004, 0.1105, 0.08708, 0.1023, 0.08708, 0.1023, 0.08004, 0.1105, 0.4696, 0.2608, 0.4688, 0.2716, 0.4688, 0.2716, 0.4696, 0.2608, 0.375, 0.0, 0.625, 0.0, 0.625, 0.25, 0.375, 0.25, 0.375, 0.25, 0.625, 0.25, 0.625, 0.5, 0.375, 0.5, 0.375, 0.5, 0.625, 0.5, 0.625, 0.75, 0.375, 0.75, 0.375, 0.75, 0.625, 0.75, 0.625, 1.0, 0.375, 1.0, 0.125, 0.5, 0.375, 0.5, 0.375, 0.75, 0.125, 0.75, 0.625, 0.5, 0.875, 0.5, 0.875, 0.75, 0.625, 0.75, 0.375, 0.0, 0.375, 0.25, 0.625, 0.25, 0.625, 0.0, 0.375, 0.25, 0.375, 0.5, 0.625, 0.5, 0.625, 0.25, 0.375, 0.5, 0.375, 0.75, 0.625, 0.75, 0.625, 0.5, 0.375, 0.75, 0.375, 1.0, 0.625, 1.0, 0.625, 0.75, 0.125, 0.5, 0.125, 0.75, 0.375, 0.75, 0.375, 0.5, 0.625, 0.5, 0.625, 0.75, 0.875, 0.75, 0.875, 0.5, 0.375, 0.0, 0.625, 0.0, 0.625, 0.25, 0.375, 0.25, 0.375, 0.25, 0.625, 0.25, 0.625, 0.5, 0.375, 0.5, 0.375, 0.5, 0.625, 0.5, 0.625, 0.75, 0.375, 0.75, 0.375, 0.75, 0.625, 0.75, 0.625, 1.0, 0.375, 1.0, 0.125, 0.5, 0.375, 0.5, 0.375, 0.75, 0.125, 0.75, 0.625, 0.5, 0.875, 0.5, 0.875, 0.75, 0.625, 0.75, 0.375, 0.0, 0.375, 0.25, 0.625, 0.25, 0.625, 0.0, 0.375, 0.25, 0.375, 0.5, 0.625, 0.5, 0.625, 0.25, 0.375, 0.5, 0.375, 0.75, 0.625, 0.75, 0.625, 0.5, 0.375, 0.75, 0.375, 1.0, 0.625, 1.0, 0.625, 0.75, 0.125, 0.5, 0.125, 0.75, 0.375, 0.75, 0.375, 0.5, 0.625, 0.5, 0.625, 0.75, 0.875, 0.75, 0.875, 0.5, 0.375, 0.0, 0.375, 0.25, 0.625, 0.25, 0.625, 0.0, 0.375, 0.25, 0.375, 0.5, 0.625, 0.5, 0.625, 0.25, 0.375, 0.5, 0.375, 0.75, 0.625, 0.75, 0.625, 0.5, 0.375, 0.75, 0.375, 1.0, 0.625, 1.0, 0.625, 0.75, 0.125, 0.5, 0.125, 0.75, 0.375, 0.75, 0.375, 0.5, 0.625, 0.5, 0.625, 0.75, 0.875, 0.75, 0.875, 0.5, 0.375, 0.0, 0.625, 0.0, 0.625, 0.25, 0.375, 0.25, 0.375, 0.25, 0.625, 0.25, 0.625, 0.5, 0.375, 0.5, 0.375, 0.5, 0.625, 0.5, 0.625, 0.75, 0.375, 0.75, 0.375, 0.75, 0.625, 0.75, 0.625, 1.0, 0.375, 1.0, 0.125, 0.5, 0.375, 0.5, 0.375, 0.75, 0.125, 0.75, 0.625, 0.5, 0.875, 0.5, 0.875, 0.75, 0.625, 0.75, 0.25, 0.4461, 0.2596, 0.4459, 0.2608, 0.4696, 0.25, 0.4699, 0.2596, 0.4459, 0.2692, 0.4452, 0.2716, 0.4688, 0.2608, 0.4696, 0.2692, 0.4452, 0.2788, 0.444, 0.2823, 0.4675, 0.2716, 0.4688, 0.2788, 0.444, 0.2883, 0.4424, 0.2929, 0.4656, 0.2823, 0.4675, 0.2883, 0.4424, 0.2977, 0.4403, 0.3034, 0.4633, 0.2929, 0.4656, 0.2977, 0.4403, 0.3069, 0.4377, 0.3138, 0.4604, 0.3034, 0.4633, 0.3069, 0.4377, 0.3161, 0.4347, 0.3241, 0.457, 0.3138, 0.4604, 0.3161, 0.4347, 0.3251, 0.4312, 0.3341, 0.4531, 0.3241, 0.457, 0.3251, 0.4312, 0.3339, 0.4273, 0.344, 0.4488, 0.3341, 0.4531, 0.3339, 0.4273, 0.3425, 0.423, 0.3536, 0.4439, 0.344, 0.4488, 0.3425, 0.423, 0.3508, 0.4182, 0.363, 0.4386, 0.3536, 0.4439, 0.3508, 0.4182, 0.359, 0.4131, 0.3722, 0.4328, 0.363, 0.4386, 0.359, 0.4131, 0.3668, 0.4075, 0.381, 0.4266, 0.3722, 0.4328, 0.3668, 0.4075, 0.3744, 0.4016, 0.3895, 0.42, 0.381, 0.4266, 0.3744, 0.4016, 0.3817, 0.3953, 0.3977, 0.4129, 0.3895, 0.42, 0.3817, 0.3953, 0.3887, 0.3887, 0.4055, 0.4055, 0.3977, 0.4129, 0.3887, 0.3887, 0.3953, 0.3817, 0.4129, 0.3977, 0.4055, 0.4055, 0.3953, 0.3817, 0.4016, 0.3744, 0.42, 0.3895, 0.4129, 0.3977, 0.4016, 0.3744, 0.4075, 0.3668, 0.4266, 0.381, 0.42, 0.3895, 0.4075, 0.3668, 0.4131, 0.359, 0.4328, 0.3722, 0.4266, 0.381, 0.4131, 0.359, 0.4182, 0.3508, 0.4386, 0.363, 0.4328, 0.3722, 0.4182, 0.3508, 0.423, 0.3425, 0.4439, 0.3536, 0.4386, 0.363, 0.423, 0.3425, 0.4273, 0.3339, 0.4488, 0.344, 0.4439, 0.3536, 0.4273, 0.3339, 0.4312, 0.3251, 0.4531, 0.3341, 0.4488, 0.344, 0.4312, 0.3251, 0.4347, 0.3161, 0.457, 0.3241, 0.4531, 0.3341, 0.4347, 0.3161, 0.4377, 0.3069, 0.4604, 0.3138, 0.457, 0.3241, 0.4377, 0.3069, 0.4403, 0.2977, 0.4633, 0.3034, 0.4604, 0.3138, 0.4403, 0.2977, 0.4424, 0.2883, 0.4656, 0.2929, 0.4633, 0.3034, 0.4424, 0.2883, 0.444, 0.2788, 0.4675, 0.2823, 0.4656, 0.2929, 0.444, 0.2788, 0.4452, 0.2692, 0.4688, 0.2716, 0.4675, 0.2823, 0.4452, 0.2692, 0.4459, 0.2596, 0.4696, 0.2608, 0.4688, 0.2716, 0.4459, 0.2596, 0.4461, 0.25, 0.4699, 0.25, 0.4696, 0.2608, 0.4461, 0.25, 0.4459, 0.2404, 0.4696, 0.2392, 0.4699, 0.25, 0.4459, 0.2404, 0.4452, 0.2308, 0.4688, 0.2284, 0.4696, 0.2392, 0.4452, 0.2308, 0.444, 0.2212, 0.4675, 0.2177, 0.4688, 0.2284, 0.444, 0.2212, 0.4424, 0.2117, 0.4656, 0.2071, 0.4675, 0.2177, 0.4424, 0.2117, 0.4403, 0.2023, 0.4633, 0.1966, 0.4656, 0.2071, 0.4403, 0.2023, 0.4377, 0.1931, 0.4604, 0.1862, 0.4633, 0.1966, 0.4377, 0.1931, 0.4347, 0.1839, 0.457, 0.1759, 0.4604, 0.1862, 0.4347, 0.1839, 0.4312, 0.1749, 0.4531, 0.1659, 0.457, 0.1759, 0.4312, 0.1749, 0.4273, 0.1661, 0.4488, 0.156, 0.4531, 0.1659, 0.4273, 0.1661, 0.423, 0.1575, 0.4439, 0.1464, 0.4488, 0.156, 0.423, 0.1575, 0.4182, 0.1492, 0.4386, 0.137, 0.4439, 0.1464, 0.4182, 0.1492, 0.4131, 0.141, 0.4328, 0.1278, 0.4386, 0.137, 0.4131, 0.141, 0.4075, 0.1332, 0.4266, 0.119, 0.4328, 0.1278, 0.4075, 0.1332, 0.4016, 0.1256, 0.42, 0.1105, 0.4266, 0.119, 0.4016, 0.1256, 0.3953, 0.1183, 0.4129, 0.1023, 0.42, 0.1105, 0.3953, 0.1183, 0.3887, 0.1113, 0.4055, 0.09453, 0.4129, 0.1023, 0.3887, 0.1113, 0.3817, 0.1047, 0.3977, 0.08708, 0.4055, 0.09453, 0.3817, 0.1047, 0.3744, 0.09839, 0.3895, 0.08004, 0.3977, 0.08708, 0.3744, 0.09839, 0.3668, 0.09246, 0.381, 0.0734, 0.3895, 0.08004, 0.3668, 0.09246, 0.359, 0.08692, 0.3722, 0.06718, 0.381, 0.0734, 0.359, 0.08692, 0.3508, 0.08177, 0.363, 0.06141, 0.3722, 0.06718, 0.3508, 0.08177, 0.3425, 0.07703, 0.3536, 0.05609, 0.363, 0.06141, 0.3425, 0.07703, 0.3339, 0.0727, 0.344, 0.05124, 0.3536, 0.05609, 0.3339, 0.0727, 0.3251, 0.0688, 0.3341, 0.04686, 0.344, 0.05124, 0.3251, 0.0688, 0.3161, 0.06533, 0.3241, 0.04298, 0.3341, 0.04686, 0.3161, 0.06533, 0.3069, 0.06231, 0.3138, 0.03959, 0.3241, 0.04298, 0.3069, 0.06231, 0.2977, 0.05974, 0.3034, 0.03672, 0.3138, 0.03959, 0.2977, 0.05974, 0.2883, 0.05764, 0.2929, 0.03435, 0.3034, 0.03672, 0.2883, 0.05764, 0.2788, 0.05599, 0.2823, 0.03251, 0.2929, 0.03435, 0.2788, 0.05599, 0.2692, 0.05481, 0.2716, 0.03119, 0.2823, 0.03251, 0.2692, 0.05481, 0.2596, 0.0541, 0.2608, 0.03039, 0.2716, 0.03119, 0.2596, 0.0541, 0.25, 0.05387, 0.25, 0.03013, 0.2608, 0.03039, 0.25, 0.05387, 0.2404, 0.0541, 0.2392, 0.03039, 0.25, 0.03013, 0.2404, 0.0541, 0.2308, 0.05481, 0.2284, 0.03119, 0.2392, 0.03039, 0.2308, 0.05481, 0.2212, 0.05599, 0.2177, 0.03251, 0.2284, 0.03119, 0.2212, 0.05599, 0.2117, 0.05764, 0.2071, 0.03435, 0.2177, 0.03251, 0.2117, 0.05764, 0.2023, 0.05974, 0.1966, 0.03672, 0.2071, 0.03435, 0.2023, 0.05974, 0.1931, 0.06231, 0.1862, 0.03959, 0.1966, 0.03672, 0.1931, 0.06231, 0.1839, 0.06533, 0.1759, 0.04298, 0.1862, 0.03959, 0.1839, 0.06533, 0.1749, 0.0688, 0.1659, 0.04686, 0.1759, 0.04298, 0.1749, 0.0688, 0.1661, 0.0727, 0.156, 0.05124, 0.1659, 0.04686, 0.1661, 0.0727, 0.1575, 0.07703, 0.1464, 0.05609, 0.156, 0.05124, 0.1575, 0.07703, 0.1492, 0.08177, 0.137, 0.06141, 0.1464, 0.05609, 0.1492, 0.08177, 0.141, 0.08692, 0.1278, 0.06718, 0.137, 0.06141, 0.141, 0.08692, 0.1332, 0.09246, 0.119, 0.0734, 0.1278, 0.06718, 0.1332, 0.09246, 0.1256, 0.09839, 0.1105, 0.08004, 0.119, 0.0734, 0.1256, 0.09839, 0.1183, 0.1047, 0.1023, 0.08708, 0.1105, 0.08004, 0.1183, 0.1047, 0.1113, 0.1113, 0.09453, 0.09453, 0.1023, 0.08708, 0.1113, 0.1113, 0.1047, 0.1183, 0.08708, 0.1023, 0.09453, 0.09453, 0.1047, 0.1183, 0.09839, 0.1256, 0.08004, 0.1105, 0.08708, 0.1023, 0.09839, 0.1256, 0.09246, 0.1332, 0.0734, 0.119, 0.08004, 0.1105, 0.09246, 0.1332, 0.08692, 0.141, 0.06718, 0.1278, 0.0734, 0.119, 0.08692, 0.141, 0.08177, 0.1492, 0.06141, 0.137, 0.06718, 0.1278, 0.08177, 0.1492, 0.07703, 0.1575, 0.05609, 0.1464, 0.06141, 0.137, 0.07703, 0.1575, 0.0727, 0.1661, 0.05124, 0.156, 0.05609, 0.1464, 0.0727, 0.1661, 0.0688, 0.1749, 0.04686, 0.1659, 0.05124, 0.156, 0.0688, 0.1749, 0.06533, 0.1839, 0.04298, 0.1759, 0.04686, 0.1659, 0.06533, 0.1839, 0.06231, 0.1931, 0.03959, 0.1862, 0.04298, 0.1759, 0.06231, 0.1931, 0.05974, 0.2023, 0.03672, 0.1966, 0.03959, 0.1862, 0.05974, 0.2023, 0.05764, 0.2117, 0.03435, 0.2071, 0.03672, 0.1966, 0.05764, 0.2117, 0.05599, 0.2212, 0.03251, 0.2177, 0.03435, 0.2071, 0.05599, 0.2212, 0.05481, 0.2308, 0.03119, 0.2284, 0.03251, 0.2177, 0.05481, 0.2308, 0.0541, 0.2404, 0.03039, 0.2392, 0.03119, 0.2284, 0.0541, 0.2404, 0.05387, 0.25, 0.03013, 0.25, 0.03039, 0.2392, 0.05387, 0.25, 0.0541, 0.2596, 0.03039, 0.2608, 0.03013, 0.25, 0.0541, 0.2596, 0.05481, 0.2692, 0.03119, 0.2716, 0.03039, 0.2608, 0.05481, 0.2692, 0.05599, 0.2788, 0.03251, 0.2823, 0.03119, 0.2716, 0.05599, 0.2788, 0.05764, 0.2883, 0.03435, 0.2929, 0.03251, 0.2823, 0.05764, 0.2883, 0.05974, 0.2977, 0.03672, 0.3034, 0.03435, 0.2929, 0.05974, 0.2977, 0.06231, 0.3069, 0.03959, 0.3138, 0.03672, 0.3034, 0.06231, 0.3069, 0.06533, 0.3161, 0.04298, 0.3241, 0.03959, 0.3138, 0.06533, 0.3161, 0.0688, 0.3251, 0.04686, 0.3341, 0.04298, 0.3241, 0.0688, 0.3251, 0.0727, 0.3339, 0.05124, 0.344, 0.04686, 0.3341, 0.0727, 0.3339, 0.07703, 0.3425, 0.05609, 0.3536, 0.05124, 0.344, 0.07703, 0.3425, 0.08177, 0.3508, 0.06141, 0.363, 0.05609, 0.3536, 0.08177, 0.3508, 0.08692, 0.359, 0.06718, 0.3722, 0.06141, 0.363, 0.08692, 0.359, 0.09246, 0.3668, 0.0734, 0.381, 0.06718, 0.3722, 0.09246, 0.3668, 0.09839, 0.3744, 0.08004, 0.3895, 0.0734, 0.381, 0.09839, 0.3744, 0.1047, 0.3817, 0.08708, 0.3977, 0.08004, 0.3895, 0.1047, 0.3817, 0.1113, 0.3887, 0.09453, 0.4055, 0.08708, 0.3977, 0.1113, 0.3887, 0.1183, 0.3953, 0.1023, 0.4129, 0.09453, 0.4055, 0.1183, 0.3953, 0.1256, 0.4016, 0.1105, 0.42, 0.1023, 0.4129, 0.1256, 0.4016, 0.1332, 0.4075, 0.119, 0.4266, 0.1105, 0.42, 0.1332, 0.4075, 0.141, 0.4131, 0.1278, 0.4328, 0.119, 0.4266, 0.141, 0.4131, 0.1492, 0.4182, 0.137, 0.4386, 0.1278, 0.4328, 0.1492, 0.4182, 0.1575, 0.423, 0.1464, 0.4439, 0.137, 0.4386, 0.1575, 0.423, 0.1661, 0.4273, 0.156, 0.4488, 0.1464, 0.4439, 0.1661, 0.4273, 0.1749, 0.4312, 0.1659, 0.4531, 0.156, 0.4488, 0.1749, 0.4312, 0.1839, 0.4347, 0.1759, 0.457, 0.1659, 0.4531, 0.1839, 0.4347, 0.1931, 0.4377, 0.1862, 0.4604, 0.1759, 0.457, 0.1931, 0.4377, 0.2023, 0.4403, 0.1966, 0.4633, 0.1862, 0.4604, 0.2023, 0.4403, 0.2117, 0.4424, 0.2071, 0.4656, 0.1966, 0.4633, 0.2117, 0.4424, 0.2212, 0.444, 0.2177, 0.4675, 0.2071, 0.4656, 0.2212, 0.444, 0.2308, 0.4452, 0.2284, 0.4688, 0.2177, 0.4675, 0.2308, 0.4452, 0.2404, 0.4459, 0.2392, 0.4696, 0.2284, 0.4688, 0.2404, 0.4459, 0.25, 0.4461, 0.25, 0.4699, 0.2392, 0.4696])
me_cylinder.materials.append(mat_iron)
me_cylinder.materials.append(mat_floor)
me_cylinder.materials.append(mat_floor2)
me_cylinder.use_paint_bone_selection = False
me_cylinder.use_paint_mask = True
me_cylinder.update()

# ---- objects
ob_cylinder = bpy.data.objects.new('Cylinder', me_cylinder)

# ---- transforms, parenting, visibility, modifiers, constraints
ob_cylinder.location = (0.0, 0.0, 1.0)

# ---- collection membership
col_collection.objects.link(ob_cylinder)

# ---- scene / render settings (as saved in the file)
scene.frame_start = 1; scene.frame_end = 250; scene.frame_set(1)
scene.render.engine = 'BLENDER_EEVEE_NEXT'
scene.cycles.sampling_pattern = 'TABULATED_SOBOL'
scene.view_settings.view_transform = 'Filmic'
bpy.context.view_layer.update()

# ---- added for rendering (the .blend has no active camera and no usable light): camera, sun
cam_auto = bpy.data.cameras.new('AutoCamera')
cam_auto.lens = 50.0
cam_auto.sensor_width = 36.0
cam_auto.clip_end = 1000.0
ob_auto_camera = bpy.data.objects.new('AutoCamera', cam_auto)
scene.collection.objects.link(ob_auto_camera)
ob_auto_camera.location = (21.7767, -26.132, 19.1865)
ob_auto_camera.rotation_euler = (1.09748, -7.21219e-08, 0.694738)
scene.camera = ob_auto_camera
light_auto_sun = bpy.data.lights.new('AutoSun', 'SUN')
light_auto_sun.energy = 3.0
light_auto_sun.angle = 0.0523599
ob_auto_sun = bpy.data.objects.new('AutoSun', light_auto_sun)
scene.collection.objects.link(ob_auto_sun)
ob_auto_sun.rotation_euler = (0.872665, 0.174533, 0.523599)
bpy.context.view_layer.update()
